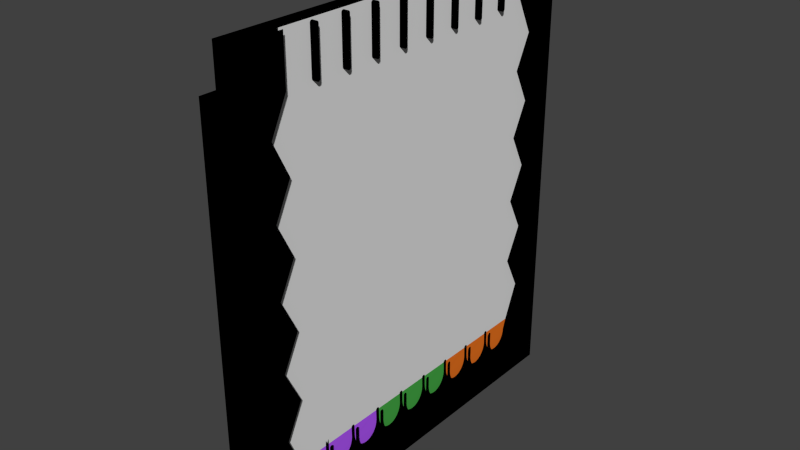 # Source: PlinkoSansPegsandBottom.blend  (saved by Blender 2.73.0; exported with 4.5.12 LTS)
import bpy
from mathutils import Matrix  # noqa: F401  (used for matrix-valued properties, if any)

bpy.ops.wm.read_factory_settings(use_empty=True)
scene = bpy.context.scene
scene.name = 'Scene'

# ---- collections
col_collection_1 = bpy.data.collections.new('Collection 1'); scene.collection.children.link(col_collection_1)

# ---- materials (node trees are filled in below, after node groups)
mat_black = bpy.data.materials.new('Black')
mat_black.alpha_threshold = 0.0
mat_black.use_transparent_shadow = False
mat_black.diffuse_color = (0.0, 0.0, 0.0, 1.0)
mat_black.roughness = 0.5
mat_purple = bpy.data.materials.new('Purple')
mat_purple.alpha_threshold = 0.0
mat_purple.use_transparent_shadow = False
mat_purple.diffuse_color = (0.4605, 0.1002, 1.0, 1.0)
mat_purple.roughness = 0.5
mat_orange = bpy.data.materials.new('Orange')
mat_orange.alpha_threshold = 0.0
mat_orange.use_transparent_shadow = False
mat_orange.diffuse_color = (0.855, 0.1812, 0.016, 1.0)
mat_orange.roughness = 0.5
mat_green_001 = bpy.data.materials.new('Green.001')
mat_green_001.alpha_threshold = 0.0
mat_green_001.use_transparent_shadow = False
mat_green_001.diffuse_color = (0.06301, 0.4072, 0.0648, 1.0)
mat_green_001.roughness = 0.5

# ---- material node trees

# ---- world
world_world = bpy.data.worlds.new('World'); scene.world = world_world
world_world.color = (0.05088, 0.05088, 0.05088)
world_world.use_sun_shadow = False
world_world.sun_shadow_jitter_overblur = 0.0
world_world.cycles.sampling_method = 'MANUAL'
world_world.cycles.sample_map_resolution = 256

# ---- meshes
me_cube_003 = bpy.data.meshes.new('Cube.003')
me_cube_003.from_pydata([(-2.29, -1.779, -46.75), (-0.2895, -1.779, -46.75), (-0.2895, -1.779, -50.42), (-2.29, -1.779, -50.42), (-2.29, -1.779, -50.42), (-2.29, -1.779, -43.08), (-0.2895, -1.779, -43.08), (0.3105, -1.779, -46.75), (0.3105, -1.779, -50.42), (-2.29, -3.779, -50.42), (-0.2895, -3.779, -50.42), (-2.29, -1.779, -46.75), (-2.29, -3.779, -50.42), (-2.29, -1.779, -39.42), (-0.2895, -1.779, -39.42), (0.3105, -1.779, -43.08), (0.3105, -3.779, -50.42), (0.3105, -3.779, -46.75), (-2.29, -5.779, -50.42), (-0.2895, -5.779, -50.42), (-2.29, -1.779, -50.42), (-2.29, -3.779, -50.42), (-2.29, -1.779, -43.08), (-2.29, -1.779, -35.75), (-0.2895, -1.779, -35.75), (0.3105, -1.779, -39.42), (0.3105, -3.465, -43.08), (0.3105, -5.779, -50.42), (0.3105, -5.779, -46.75), (-2.29, -7.779, -50.42), (-0.2895, -7.779, -50.42), (-2.29, -5.779, -50.42), (-2.29, -1.779, -46.75), (-2.29, -5.779, -50.42), (-2.29, -1.779, -39.42), (-2.29, -1.779, -32.08), (-0.2895, -1.779, -32.08), (0.3105, -1.779, -35.75), (-0.2895, -3.779, -35.75), (0.3105, -3.779, -35.75), (-0.2895, -3.465, -43.08), (0.3105, -4.013, -44.44), (0.3105, -4.047, -44.79), (0.3105, -4.148, -45.13), (0.3105, -4.311, -45.44), (0.3105, -4.53, -45.71), (0.3105, -4.798, -45.93), (0.3105, -5.103, -46.1), (0.3105, -5.435, -46.2), (0.3105, -5.779, -46.24), (0.3105, -7.779, -50.42), (0.3105, -7.779, -46.75), (-2.29, -9.779, -50.42), (-0.2895, -9.779, -50.42), (-2.29, -7.779, -50.42), (-4.549, -1.779, -50.42), (-4.549, -1.779, -46.75), (-4.549, -3.779, -50.42), (-4.549, -5.779, -50.42), (-2.29, -1.779, -43.08), (-2.29, -1.779, -35.75), (-2.29, -1.779, -28.42), (-0.2895, -1.779, -28.42), (0.3105, -1.779, -32.08), (-0.2895, -3.779, -39.42), (-0.2895, -5.779, -43.3), (0.3105, -7.546, -43.3), (0.3105, -7.779, -43.3), (0.3105, -6.124, -46.2), (0.3105, -6.455, -46.1), (0.3105, -6.761, -45.93), (0.3105, -7.028, -45.71), (0.3105, -7.248, -45.44), (0.3105, -7.411, -45.13), (0.3105, -7.512, -44.79), (0.3105, -7.546, -44.44), (0.3105, -9.779, -50.42), (0.3105, -9.779, -46.75), (-2.29, -11.78, -50.42), (-0.2895, -11.78, -50.42), (-2.29, -9.779, -50.42), (-2.29, -7.779, -50.42), (-4.549, -1.779, -43.08), (-4.549, -3.779, -46.75), (-4.549, -7.779, -50.42), (-4.549, -5.779, -46.75), (-2.29, -1.779, -39.42), (-2.29, -1.779, -32.08), (-2.29, -1.779, -24.75), (-0.2895, -1.779, -24.75), (0.3105, -1.779, -28.42), (-0.2895, -3.779, -28.42), (0.3105, -3.779, -28.42), (-0.2895, -3.779, -32.08), (-0.2895, -5.779, -35.75), (-0.2895, -5.779, -39.42), (-0.2895, -7.546, -43.3), (0.3105, -8.013, -43.3), (0.3105, -8.013, -44.44), (0.3105, -8.047, -44.79), (0.3105, -8.148, -45.13), (0.3105, -8.311, -45.44), (0.3105, -8.53, -45.71), (0.3105, -8.798, -45.93), (0.3105, -9.103, -46.1), (0.3105, -9.435, -46.2), (0.3105, -9.779, -46.24), (0.3105, -11.78, -50.42), (0.3105, -11.78, -46.75), (-2.29, -13.78, -50.42), (-0.2895, -13.78, -50.42), (-2.29, -11.78, -50.42), (-2.29, -9.779, -50.42), (-4.549, -1.779, -39.42), (-4.549, -3.779, -43.08), (-4.549, -9.779, -50.42), (-4.549, -7.779, -46.75), (-4.549, -5.779, -43.08), (-2.29, -1.779, -35.75), (-2.29, -1.779, -28.42), (-2.29, -1.779, -21.08), (-0.2895, -1.779, -21.08), (0.3105, -1.779, -24.75), (-0.2895, -5.779, -32.08), (-0.2895, -7.779, -35.75), (-0.2895, -7.779, -39.42), (-0.2895, -9.779, -43.08), (-0.2895, -8.013, -43.3), (0.3105, -11.55, -43.3), (0.3105, -11.78, -43.3), (0.3105, -10.12, -46.2), (0.3105, -10.46, -46.1), (0.3105, -10.76, -45.93), (0.3105, -11.03, -45.71), (0.3105, -11.25, -45.44), (0.3105, -11.41, -45.13), (0.3105, -11.51, -44.79), (0.3105, -11.55, -44.44), (0.3105, -13.78, -50.42), (0.3105, -13.78, -46.75), (-2.29, -15.78, -50.42), (-0.2895, -15.78, -50.42), (-2.29, -13.78, -50.42), (-2.29, -11.78, -50.42), (-4.549, -1.779, -35.75), (-4.549, -3.779, -39.42), (-4.549, -11.78, -50.42), (-4.549, -9.779, -46.75), (-4.549, -7.779, -43.08), (-4.549, -5.779, -39.42), (-2.29, -1.779, -32.08), (-2.29, -1.779, -24.75), (-2.29, -1.779, -17.42), (-0.2895, -1.779, -17.42), (0.3105, -1.779, -21.08), (-0.2895, -3.779, -21.08), (0.3105, -3.779, -21.08), (-0.2895, -3.779, -24.75), (-0.2895, -5.779, -28.42), (-0.2895, -7.779, -32.08), (-0.2895, -9.779, -35.75), (-0.2895, -9.779, -39.42), (-0.2895, -11.55, -43.3), (0.3105, -12.01, -43.3), (0.3105, -12.01, -44.44), (0.3105, -12.05, -44.79), (0.3105, -12.15, -45.13), (0.3105, -12.31, -45.44), (0.3105, -12.53, -45.71), (0.3105, -12.8, -45.93), (0.3105, -13.1, -46.1), (0.3105, -13.43, -46.2), (0.3105, -13.78, -46.24), (0.3105, -15.78, -50.42), (0.3105, -15.78, -46.75), (-2.29, -17.78, -50.42), (-0.2895, -17.78, -50.42), (-2.29, -15.78, -50.42), (-2.29, -13.78, -50.42), (-4.549, -1.779, -32.08), (-4.549, -3.779, -35.75), (-4.549, -13.78, -50.42), (-4.549, -11.78, -46.75), (-4.549, -9.779, -43.08), (-4.549, -7.779, -39.42), (-4.549, -5.779, -35.75), (-2.29, -1.779, -28.42), (-2.29, -1.779, -21.08), (-2.29, -1.779, -13.75), (-0.2895, -1.779, -13.75), (0.3105, -1.779, -17.42), (-0.2895, -5.779, -24.75), (-0.2895, -7.779, -28.42), (-0.2895, -9.779, -32.08), (-0.2895, -11.78, -35.75), (-0.2895, -11.78, -39.42), (-0.2895, -13.78, -43.08), (-0.2895, -12.01, -43.3), (0.3105, -15.55, -43.3), (0.3105, -15.78, -43.3), (0.3105, -14.12, -46.2), (0.3105, -14.46, -46.1), (0.3105, -14.76, -45.93), (0.3105, -15.03, -45.71), (0.3105, -15.25, -45.44), (0.3105, -15.41, -45.13), (0.3105, -15.51, -44.79), (0.3105, -15.55, -44.44), (0.3105, -17.78, -50.42), (0.3105, -17.78, -46.75), (-2.29, -19.78, -50.42), (-0.2895, -19.78, -50.42), (-2.29, -17.78, -50.42), (-2.29, -15.78, -50.42), (-4.549, -1.779, -28.42), (-4.549, -3.779, -32.08), (-4.549, -15.78, -50.42), (-4.549, -13.78, -46.75), (-4.549, -11.78, -43.08), (-4.549, -9.779, -39.42), (-4.549, -7.779, -35.75), (-4.549, -5.779, -32.08), (-2.29, -1.779, -24.75), (-2.29, -1.779, -17.42), (-2.29, -1.779, -10.08), (-0.2895, -1.779, -10.08), (0.3105, -1.779, -13.75), (-0.2895, -3.779, -13.75), (0.3105, -3.779, -13.75), (-0.2895, -3.779, -17.42), (-0.2895, -5.779, -21.08), (-0.2895, -7.779, -24.75), (-0.2895, -9.779, -28.42), (-0.2895, -11.78, -32.08), (-0.2895, -13.78, -35.75), (-0.2895, -13.78, -39.42), (-0.2895, -15.55, -43.3), (0.3105, -16.01, -43.3), (0.3105, -16.01, -44.44), (0.3105, -16.05, -44.79), (0.3105, -16.15, -45.13), (0.3105, -16.31, -45.44), (0.3105, -16.53, -45.71), (0.3105, -16.8, -45.93), (0.3105, -17.1, -46.1), (0.3105, -17.43, -46.2), (0.3105, -17.78, -46.24), (0.3105, -19.78, -50.42), (0.3105, -19.78, -46.75), (-2.29, -21.78, -50.42), (-0.2895, -21.78, -50.42), (-2.29, -19.78, -50.42), (-2.29, -17.78, -50.42), (-4.549, -1.779, -24.75), (-4.549, -3.779, -28.42), (-4.549, -17.78, -50.42), (-4.549, -15.78, -46.75), (-4.549, -13.78, -43.08), (-4.549, -11.78, -39.42), (-4.549, -9.779, -35.75), (-4.549, -7.779, -32.08), (-4.549, -5.779, -28.42), (-2.29, -1.779, -21.08), (-2.29, -1.779, -13.75), (-2.29, -1.779, -6.416), (-0.2895, -1.779, -6.416), (0.3105, -1.779, -10.08), (-0.2895, -5.779, -17.42), (-0.2895, -7.779, -21.08), (-0.2895, -9.779, -24.75), (-0.2895, -11.78, -28.42), (-0.2895, -13.78, -32.08), (-0.2895, -15.78, -35.75), (-0.2895, -15.78, -39.42), (-0.2895, -17.78, -43.08), (-0.2895, -16.01, -43.3), (0.3105, -19.55, -43.3), (0.3105, -19.78, -43.3), (0.3105, -17.78, -46.24), (0.3105, -18.12, -46.2), (0.3105, -18.46, -46.1), (0.3105, -18.76, -45.93), (0.3105, -19.03, -45.71), (0.3105, -19.25, -45.44), (0.3105, -19.41, -45.13), (0.3105, -19.51, -44.79), (0.3105, -19.55, -44.44), (0.3105, -21.78, -50.42), (0.3105, -21.78, -46.75), (-2.29, -23.78, -50.42), (-0.2895, -23.78, -50.42), (-2.29, -21.78, -50.42), (-2.29, -19.78, -50.42), (-4.549, -1.779, -21.08), (-4.549, -3.779, -24.75), (-4.549, -19.78, -50.42), (-4.549, -17.78, -46.75), (-4.549, -15.78, -43.08), (-4.549, -13.78, -39.42), (-4.549, -11.78, -35.75), (-4.549, -9.779, -32.08), (-4.549, -7.779, -28.42), (-4.549, -5.779, -24.75), (-2.29, -1.779, -17.42), (-2.29, -1.779, -10.08), (-2.29, -1.779, -1.403), (-0.2895, -1.779, -1.403), (0.3105, -1.779, -6.416), (-0.2895, -3.779, -6.416), (0.3105, -3.779, -6.416), (-0.2895, -3.779, -10.08), (-0.2895, -5.779, -13.75), (-0.2895, -7.779, -17.42), (-0.2895, -9.779, -21.08), (-0.2895, -11.78, -24.75), (-0.2895, -13.78, -28.42), (-0.2895, -15.78, -32.08), (-0.2895, -17.78, -35.75), (-0.2895, -17.78, -39.42), (-0.2895, -19.55, -43.3), (0.3105, -20.01, -43.3), (0.3105, -20.01, -44.44), (0.3105, -20.05, -44.79), (0.3105, -20.15, -45.13), (0.3105, -20.31, -45.44), (0.3105, -20.53, -45.71), (0.3105, -20.8, -45.93), (0.3105, -21.1, -46.1), (0.3105, -21.43, -46.2), (0.3105, -21.78, -46.24), (0.3105, -23.78, -50.42), (0.3105, -23.78, -46.75), (-2.29, -25.78, -50.42), (-0.2895, -25.78, -50.42), (-2.29, -23.78, -50.42), (-2.29, -21.78, -50.42), (-4.549, -1.779, -17.42), (-4.549, -3.779, -21.08), (-4.549, -21.78, -50.42), (-4.549, -19.78, -46.75), (-4.549, -17.78, -43.08), (-4.549, -15.78, -39.42), (-4.549, -13.78, -35.75), (-4.549, -11.78, -32.08), (-4.549, -9.779, -28.42), (-4.549, -7.779, -24.75), (-4.549, -5.779, -21.08), (-2.29, -1.779, -13.75), (-2.29, -1.779, -6.416), (0.3105, -1.779, -1.403), (-2.29, -3.779, -6.416), (-2.29, -3.779, -1.403), (-0.2895, -3.779, -1.403), (0.3105, -3.779, -1.403), (-0.2895, -5.779, -10.08), (-0.2895, -7.779, -13.75), (-0.2895, -9.779, -17.42), (-0.2895, -11.78, -21.08), (-0.2895, -13.78, -24.75), (-0.2895, -15.78, -28.42), (-0.2895, -17.78, -32.08), (-0.2895, -19.78, -35.75), (-0.2895, -19.78, -39.42), (-0.2895, -21.78, -43.08), (-0.2895, -20.01, -43.3), (0.3105, -23.55, -43.3), (0.3105, -23.78, -43.3), (0.3105, -21.78, -46.24), (0.3105, -22.12, -46.2), (0.3105, -22.46, -46.1), (0.3105, -22.76, -45.93), (0.3105, -23.03, -45.71), (0.3105, -23.25, -45.44), (0.3105, -23.41, -45.13), (0.3105, -23.51, -44.79), (0.3105, -23.55, -44.44), (0.3105, -25.78, -50.42), (0.3105, -25.78, -46.75), (-2.29, -27.78, -50.42), (-0.2895, -27.78, -50.42), (-2.29, -25.78, -50.42), (-2.29, -23.78, -50.42), (-4.549, -1.779, -13.75), (-4.549, -3.779, -17.42), (-4.549, -23.78, -50.42), (-4.549, -21.78, -46.75), (-4.549, -19.78, -43.08), (-4.549, -17.78, -39.42), (-4.549, -15.78, -35.75), (-4.549, -13.78, -32.08), (-4.549, -11.78, -28.42), (-4.549, -9.779, -24.75), (-4.549, -7.779, -21.08), (-4.549, -5.779, -17.42), (-2.29, -1.779, -10.08), (-2.29, -5.779, -6.416), (-2.29, -5.779, -1.403), (-0.2895, -5.779, -1.403), (-0.2895, -5.779, -6.416), (-0.2895, -7.779, -10.08), (-0.2895, -9.779, -13.75), (-0.2895, -11.78, -17.42), (-0.2895, -13.78, -21.08), (-0.2895, -15.78, -24.75), (-0.2895, -17.78, -28.42), (-0.2895, -19.78, -32.08), (-0.2895, -21.78, -35.75), (-0.2895, -21.78, -39.42), (-0.2895, -23.55, -43.3), (0.3105, -24.01, -43.3), (0.3105, -24.01, -44.44), (0.3105, -24.05, -44.79), (0.3105, -24.15, -45.13), (0.3105, -24.31, -45.44), (0.3105, -24.53, -45.71), (0.3105, -24.8, -45.93), (0.3105, -25.1, -46.1), (0.3105, -25.43, -46.2), (0.3105, -25.78, -46.24), (0.3105, -27.78, -50.42), (0.3105, -27.78, -46.75), (-2.29, -29.78, -50.42), (-0.2895, -29.78, -50.42), (-2.29, -27.78, -50.42), (-2.29, -25.78, -50.42), (-4.549, -1.779, -10.08), (-4.549, -3.779, -13.75), (-4.549, -25.78, -50.42), (-4.549, -23.78, -46.75), (-4.549, -21.78, -43.08), (-4.549, -19.78, -39.42), (-4.549, -17.78, -35.75), (-4.549, -15.78, -32.08), (-4.549, -13.78, -28.42), (-4.549, -11.78, -24.75), (-4.549, -9.779, -21.08), (-4.549, -7.779, -17.42), (-4.549, -5.779, -13.75), (-2.29, -3.779, -6.416), (-2.29, -1.779, -6.416), (-2.29, -7.779, -6.416), (-2.29, -7.779, -1.403), (-0.2895, -7.779, -1.403), (-0.2895, -7.779, -6.416), (-0.2895, -9.779, -10.08), (-0.2895, -11.78, -13.75), (-0.2895, -13.78, -17.42), (-0.2895, -15.78, -21.08), (-0.2895, -17.78, -24.75), (-0.2895, -19.78, -28.42), (-0.2895, -21.78, -32.08), (-0.2895, -23.78, -35.75), (-0.2895, -23.78, -39.42), (-0.2895, -25.78, -43.08), (-0.2895, -24.01, -43.3), (0.3105, -27.55, -43.3), (0.3105, -27.78, -43.3), (0.3105, -25.78, -46.24), (0.3105, -26.12, -46.2), (0.3105, -26.46, -46.1), (0.3105, -26.76, -45.93), (0.3105, -27.03, -45.71), (0.3105, -27.25, -45.44), (0.3105, -27.41, -45.13), (0.3105, -27.51, -44.79), (0.3105, -27.55, -44.44), (0.3105, -29.78, -50.42), (0.3105, -29.78, -46.75), (-2.29, -31.78, -50.42), (-0.2895, -31.78, -50.42), (-2.29, -29.78, -50.42), (-2.29, -27.78, -50.42), (-4.549, -1.779, -6.416), (-4.549, -3.779, -10.08), (-4.549, -27.78, -50.42), (-4.549, -25.78, -46.75), (-4.549, -23.78, -43.08), (-4.549, -21.78, -39.42), (-4.549, -19.78, -35.75), (-4.549, -17.78, -32.08), (-4.549, -15.78, -28.42), (-4.549, -13.78, -24.75), (-4.549, -11.78, -21.08), (-4.549, -9.779, -17.42), (-4.549, -7.779, -13.75), (-4.549, -5.779, -10.08), (-2.29, -5.779, -6.416), (-2.29, -9.779, -6.416), (-2.29, -9.779, -1.403), (-0.2895, -9.779, -1.403), (-0.2895, -9.779, -6.416), (-0.2895, -11.78, -10.08), (-0.2895, -13.78, -13.75), (-0.2895, -15.78, -17.42), (-0.2895, -17.78, -21.08), (-0.2895, -19.78, -24.75), (-0.2895, -21.78, -28.42), (-0.2895, -23.78, -32.08), (-0.2895, -25.78, -35.75), (-0.2895, -25.78, -39.42), (-0.2895, -27.55, -43.3), (0.3105, -28.01, -43.3), (0.3105, -28.01, -44.44), (0.3105, -28.05, -44.79), (0.3105, -28.15, -45.13), (0.3105, -28.31, -45.44), (0.3105, -28.53, -45.71), (0.3105, -28.8, -45.93), (0.3105, -29.1, -46.1), (0.3105, -29.43, -46.2), (0.3105, -29.78, -46.24), (0.3105, -31.78, -50.42), (0.3105, -31.78, -46.75), (-2.29, -33.78, -50.42), (-0.2895, -33.78, -50.42), (-2.29, -31.78, -50.42), (-2.29, -29.78, -50.42), (-2.29, -3.779, -6.416), (-4.549, -3.779, -6.416), (-4.549, -29.78, -50.42), (-4.549, -27.78, -46.75), (-4.549, -25.78, -43.08), (-4.549, -23.78, -39.42), (-4.549, -21.78, -35.75), (-4.549, -19.78, -32.08), (-4.549, -17.78, -28.42), (-4.549, -15.78, -24.75), (-4.549, -13.78, -21.08), (-4.549, -11.78, -17.42), (-4.549, -9.779, -13.75), (-4.549, -7.779, -10.08), (-4.549, -5.779, -6.416), (-2.29, -7.779, -6.416), (-2.29, -11.78, -6.416), (-2.29, -11.78, -1.403), (-0.2895, -11.78, -1.403), (-0.2895, -11.78, -6.416), (-0.2895, -13.78, -10.08), (-0.2895, -15.78, -13.75), (-0.2895, -17.78, -17.42), (-0.2895, -19.78, -21.08), (-0.2895, -21.78, -24.75), (-0.2895, -23.78, -28.42), (-0.2895, -25.78, -32.08), (-0.2895, -27.78, -35.75), (-0.2895, -27.78, -39.42), (-0.2895, -29.78, -43.08), (-0.2895, -28.01, -43.3), (0.3105, -31.55, -43.3), (0.3105, -31.78, -43.3), (0.3105, -29.78, -46.24), (0.3105, -30.12, -46.2), (0.3105, -30.46, -46.1), (0.3105, -30.76, -45.93), (0.3105, -31.03, -45.71), (0.3105, -31.25, -45.44), (0.3105, -31.41, -45.13), (0.3105, -31.51, -44.79), (0.3105, -31.55, -44.44), (0.3105, -33.78, -50.42), (0.3105, -33.78, -46.75), (-2.29, -35.78, -50.42), (-0.2895, -35.78, -50.42), (-2.29, -33.78, -50.42), (-2.29, -31.78, -50.42), (-2.29, -5.779, -6.416), (-4.549, -31.78, -50.42), (-4.549, -29.78, -46.75), (-4.549, -27.78, -43.08), (-4.549, -25.78, -39.42), (-4.549, -23.78, -35.75), (-4.549, -21.78, -32.08), (-4.549, -19.78, -28.42), (-4.549, -17.78, -24.75), (-4.549, -15.78, -21.08), (-4.549, -13.78, -17.42), (-4.549, -11.78, -13.75), (-4.549, -9.779, -10.08), (-4.549, -7.779, -6.416), (-2.29, -9.779, -6.416), (-2.29, -13.78, -6.416), (-2.29, -13.78, -1.403), (-0.2895, -13.78, -1.403), (-0.2895, -13.78, -6.416), (-0.2895, -15.78, -10.08), (-0.2895, -17.78, -13.75), (-0.2895, -19.78, -17.42), (-0.2895, -21.78, -21.08), (-0.2895, -23.78, -24.75), (-0.2895, -25.78, -28.42), (-0.2895, -27.78, -32.08), (-0.2895, -29.78, -35.75), (-0.2895, -29.78, -39.42), (-0.2895, -31.55, -43.3), (0.3105, -32.01, -43.3), (0.3105, -32.01, -44.44), (0.3105, -32.05, -44.79), (0.3105, -32.15, -45.13), (0.3105, -32.31, -45.44), (0.3105, -32.53, -45.71), (0.3105, -32.8, -45.93), (0.3105, -33.1, -46.1), (0.3105, -33.43, -46.2), (0.3105, -33.78, -46.24), (0.3105, -35.78, -50.42), (0.3105, -35.78, -46.75), (-2.29, -37.78, -50.42), (-0.2895, -37.78, -50.42), (-2.29, -35.78, -50.42), (-2.29, -33.78, -50.42), (-2.29, -7.779, -6.416), (-4.549, -33.78, -50.42), (-4.549, -31.78, -46.75), (-4.549, -29.78, -43.08), (-4.549, -27.78, -39.42), (-4.549, -25.78, -35.75), (-4.549, -23.78, -32.08), (-4.549, -21.78, -28.42), (-4.549, -19.78, -24.75), (-4.549, -17.78, -21.08), (-4.549, -15.78, -17.42), (-4.549, -13.78, -13.75), (-4.549, -11.78, -10.08), (-4.549, -9.779, -6.416), (-2.29, -11.78, -6.416), (-2.29, -15.78, -6.416), (-2.29, -15.78, -1.403), (-0.2895, -15.78, -1.403), (-0.2895, -15.78, -6.416), (-0.2895, -17.78, -10.08), (-0.2895, -19.78, -13.75), (-0.2895, -21.78, -17.42), (-0.2895, -23.78, -21.08), (-0.2895, -25.78, -24.75), (-0.2895, -27.78, -28.42), (-0.2895, -29.78, -32.08), (-0.2895, -31.78, -35.75), (-0.2895, -31.78, -39.42), (-0.2895, -33.78, -43.08), (-0.2895, -32.01, -43.3), (0.3105, -35.55, -43.3), (0.3105, -35.78, -43.3), (0.3105, -33.78, -46.24), (0.3105, -34.12, -46.2), (0.3105, -34.46, -46.1), (0.3105, -34.76, -45.93), (0.3105, -35.03, -45.71), (0.3105, -35.25, -45.44), (0.3105, -35.41, -45.13), (0.3105, -35.51, -44.79), (0.3105, -35.55, -44.44), (0.3105, -37.78, -50.42), (0.3105, -37.78, -46.75), (-2.29, -39.78, -50.42), (-0.2895, -39.78, -50.42), (-2.29, -37.78, -50.42), (-2.29, -35.78, -50.42), (-2.29, -9.779, -6.416), (-4.549, -35.78, -50.42), (-4.549, -33.78, -46.75), (-4.549, -31.78, -43.08), (-4.549, -29.78, -39.42), (-4.549, -27.78, -35.75), (-4.549, -25.78, -32.08), (-4.549, -23.78, -28.42), (-4.549, -21.78, -24.75), (-4.549, -19.78, -21.08), (-4.549, -17.78, -17.42), (-4.549, -15.78, -13.75), (-4.549, -13.78, -10.08), (-4.549, -11.78, -6.416), (-2.29, -13.78, -6.416), (-2.29, -17.78, -6.416), (-2.29, -17.78, -1.403), (-0.2895, -17.78, -1.403), (-0.2895, -17.78, -6.416), (-0.2895, -19.78, -10.08), (-0.2895, -21.78, -13.75), (-0.2895, -23.78, -17.42), (-0.2895, -25.78, -21.08), (-0.2895, -27.78, -24.75), (-0.2895, -29.78, -28.42), (-0.2895, -31.78, -32.08), (-0.2895, -33.78, -35.75), (-0.2895, -33.78, -39.42), (-0.2895, -35.55, -43.3), (0.3105, -36.01, -43.3), (0.3105, -36.01, -44.44), (0.3105, -36.05, -44.79), (0.3105, -36.15, -45.13), (0.3105, -36.31, -45.44), (0.3105, -36.53, -45.71), (0.3105, -36.8, -45.93), (0.3105, -37.1, -46.1), (0.3105, -37.43, -46.2), (0.3105, -37.78, -46.24), (0.3105, -39.78, -50.42), (0.3105, -39.78, -46.75), (-2.29, -41.78, -50.42), (-0.2895, -41.78, -50.42), (-2.29, -39.78, -50.42), (-2.29, -37.78, -50.42), (-2.29, -11.78, -6.416), (-4.549, -37.78, -50.42), (-4.549, -35.78, -46.75), (-4.549, -33.78, -43.08), (-4.549, -31.78, -39.42), (-4.549, -29.78, -35.75), (-4.549, -27.78, -32.08), (-4.549, -25.78, -28.42), (-4.549, -23.78, -24.75), (-4.549, -21.78, -21.08), (-4.549, -19.78, -17.42), (-4.549, -17.78, -13.75), (-4.549, -15.78, -10.08), (-4.549, -13.78, -6.416), (-2.29, -15.78, -6.416), (-2.29, -19.78, -6.416), (-2.29, -19.78, -1.403), (-0.2895, -19.78, -1.403), (-0.2895, -19.78, -6.416), (-0.2895, -21.78, -10.08), (-0.2895, -23.78, -13.75), (-0.2895, -25.78, -17.42), (-0.2895, -27.78, -21.08), (-0.2895, -29.78, -24.75), (-0.2895, -31.78, -28.42), (-0.2895, -33.78, -32.08), (-0.2895, -35.78, -35.75), (-0.2895, -35.78, -39.42), (-0.2895, -37.78, -43.3), (-0.2895, -36.01, -43.3), (0.3105, -40.09, -43.08), (0.3105, -38.12, -46.2), (0.3105, -38.46, -46.1), (0.3105, -38.76, -45.93), (0.3105, -39.03, -45.71), (0.3105, -39.25, -45.44), (0.3105, -39.41, -45.13), (0.3105, -39.51, -44.79), (0.3105, -39.55, -44.44), (0.3105, -41.78, -50.42), (0.3105, -41.78, -46.75), (-2.29, -41.78, -46.75), (-2.29, -41.78, -50.42), (-2.29, -39.78, -50.42), (-2.29, -13.78, -6.416), (-4.549, -39.78, -50.42), (-4.549, -37.78, -46.75), (-4.549, -35.78, -43.08), (-4.549, -33.78, -39.42), (-4.549, -31.78, -35.75), (-4.549, -29.78, -32.08), (-4.549, -27.78, -28.42), (-4.549, -25.78, -24.75), (-4.549, -23.78, -21.08), (-4.549, -21.78, -17.42), (-4.549, -19.78, -13.75), (-4.549, -17.78, -10.08), (-4.549, -15.78, -6.416), (-2.29, -17.78, -6.416), (-2.29, -21.78, -6.416), (-2.29, -21.78, -1.403), (-0.2895, -21.78, -1.403), (-0.2895, -21.78, -6.416), (-0.2895, -23.78, -10.08), (-0.2895, -25.78, -13.75), (-0.2895, -27.78, -17.42), (-0.2895, -29.78, -21.08), (-0.2895, -31.78, -24.75), (-0.2895, -33.78, -28.42), (-0.2895, -35.78, -32.08), (-0.2895, -37.78, -35.75), (-0.2895, -37.78, -39.42), (-0.2895, -40.09, -43.08), (0.3105, -41.78, -43.08), (-2.29, -41.78, -43.08), (-2.29, -41.78, -46.75), (-2.29, -41.78, -50.42), (-2.29, -15.78, -6.416), (-4.549, -41.78, -50.42), (-4.549, -39.78, -46.75), (-4.549, -37.78, -43.08), (-4.549, -35.78, -39.42), (-4.549, -33.78, -35.75), (-4.549, -31.78, -32.08), (-4.549, -29.78, -28.42), (-4.549, -27.78, -24.75), (-4.549, -25.78, -21.08), (-4.549, -23.78, -17.42), (-4.549, -21.78, -13.75), (-4.549, -19.78, -10.08), (-4.549, -17.78, -6.416), (-2.29, -19.78, -6.416), (-2.29, -23.78, -6.416), (-2.29, -23.78, -1.403), (-0.2895, -23.78, -1.403), (-0.2895, -23.78, -6.416), (-0.2895, -25.78, -10.08), (-0.2895, -27.78, -13.75), (-0.2895, -29.78, -17.42), (-0.2895, -31.78, -21.08), (-0.2895, -33.78, -24.75), (-0.2895, -35.78, -28.42), (-0.2895, -37.78, -32.08), (-0.2895, -39.78, -35.75), (-0.2895, -39.78, -39.42), (-0.2895, -41.78, -39.42), (0.3105, -41.78, -39.42), (-2.29, -41.78, -39.42), (-2.29, -41.78, -43.08), (-2.29, -41.78, -46.75), (-2.29, -17.78, -6.416), (-4.549, -41.78, -46.75), (-4.549, -39.78, -43.08), (-4.549, -37.78, -39.42), (-4.549, -35.78, -35.75), (-4.549, -33.78, -32.08), (-4.549, -31.78, -28.42), (-4.549, -29.78, -24.75), (-4.549, -27.78, -21.08), (-4.549, -25.78, -17.42), (-4.549, -23.78, -13.75), (-4.549, -21.78, -10.08), (-4.549, -19.78, -6.416), (-2.29, -21.78, -6.416), (-2.29, -25.78, -6.416), (-2.29, -25.78, -1.403), (-0.2895, -25.78, -1.403), (-0.2895, -25.78, -6.416), (-0.2895, -27.78, -10.08), (-0.2895, -29.78, -13.75), (-0.2895, -31.78, -17.42), (-0.2895, -33.78, -21.08), (-0.2895, -35.78, -24.75), (-0.2895, -37.78, -28.42), (-0.2895, -39.78, -32.08), (0.3105, -41.78, -35.75), (0.3105, -39.78, -35.75), (-2.29, -41.78, -35.75), (-2.29, -41.78, -39.42), (-2.29, -41.78, -43.08), (-2.29, -19.78, -6.416), (-4.549, -41.78, -43.08), (-4.549, -39.78, -39.42), (-4.549, -37.78, -35.75), (-4.549, -35.78, -32.08), (-4.549, -33.78, -28.42), (-4.549, -31.78, -24.75), (-4.549, -29.78, -21.08), (-4.549, -27.78, -17.42), (-4.549, -25.78, -13.75), (-4.549, -23.78, -10.08), (-4.549, -21.78, -6.416), (-2.29, -23.78, -6.416), (-2.29, -27.78, -6.416), (-2.29, -27.78, -1.403), (-0.2895, -27.78, -1.403), (-0.2895, -27.78, -6.416), (-0.2895, -29.78, -10.08), (-0.2895, -31.78, -13.75), (-0.2895, -33.78, -17.42), (-0.2895, -35.78, -21.08), (-0.2895, -37.78, -24.75), (-0.2895, -39.78, -28.42), (-0.2895, -41.78, -32.08), (0.3105, -41.78, -32.08), (-2.29, -41.78, -32.08), (-2.29, -41.78, -35.75), (-2.29, -41.78, -39.42), (-2.29, -21.78, -6.416), (-4.549, -41.78, -39.42), (-4.549, -39.78, -35.75), (-4.549, -37.78, -32.08), (-4.549, -35.78, -28.42), (-4.549, -33.78, -24.75), (-4.549, -31.78, -21.08), (-4.549, -29.78, -17.42), (-4.549, -27.78, -13.75), (-4.549, -25.78, -10.08), (-4.549, -23.78, -6.416), (-2.29, -25.78, -6.416), (-2.29, -29.78, -6.416), (-2.29, -29.78, -1.403), (-0.2895, -29.78, -1.403), (-0.2895, -29.78, -6.416), (-0.2895, -31.78, -10.08), (-0.2895, -33.78, -13.75), (-0.2895, -35.78, -17.42), (-0.2895, -37.78, -21.08), (-0.2895, -39.78, -24.75), (0.3105, -39.78, -28.42), (0.3105, -41.78, -28.42), (-2.29, -41.78, -28.42), (-2.29, -41.78, -32.08), (-2.29, -41.78, -35.75), (-2.29, -23.78, -6.416), (-4.549, -41.78, -35.75), (-4.549, -39.78, -32.08), (-4.549, -37.78, -28.42), (-4.549, -35.78, -24.75), (-4.549, -33.78, -21.08), (-4.549, -31.78, -17.42), (-4.549, -29.78, -13.75), (-4.549, -27.78, -10.08), (-4.549, -25.78, -6.416), (-2.29, -27.78, -6.416), (-2.29, -31.78, -6.416), (-2.29, -31.78, -1.403), (-0.2895, -31.78, -1.403), (-0.2895, -31.78, -6.416), (-0.2895, -33.78, -10.08), (-0.2895, -35.78, -13.75), (-0.2895, -37.78, -17.42), (-0.2895, -39.78, -21.08), (-0.2895, -41.78, -24.75), (0.3105, -41.78, -24.75), (-2.29, -41.78, -24.75), (-2.29, -41.78, -28.42), (-2.29, -41.78, -32.08), (-2.29, -25.78, -6.416), (-4.549, -41.78, -32.08), (-4.549, -39.78, -28.42), (-4.549, -37.78, -24.75), (-4.549, -35.78, -21.08), (-4.549, -33.78, -17.42), (-4.549, -31.78, -13.75), (-4.549, -29.78, -10.08), (-4.549, -27.78, -6.416), (-2.29, -29.78, -6.416), (-2.29, -33.78, -6.416), (-2.29, -33.78, -1.403), (-0.2895, -33.78, -1.403), (-0.2895, -33.78, -6.416), (-0.2895, -35.78, -10.08), (-0.2895, -37.78, -13.75), (-0.2895, -39.78, -17.42), (0.3105, -41.78, -21.08), (0.3105, -39.78, -21.08), (-2.29, -41.78, -21.08), (-2.29, -41.78, -24.75), (-2.29, -41.78, -28.42), (-2.29, -27.78, -6.416), (-4.549, -41.78, -28.42), (-4.549, -39.78, -24.75), (-4.549, -37.78, -21.08), (-4.549, -35.78, -17.42), (-4.549, -33.78, -13.75), (-4.549, -31.78, -10.08), (-4.549, -29.78, -6.416), (-2.29, -31.78, -6.416), (-2.29, -35.78, -6.416), (-2.29, -35.78, -1.403), (-0.2895, -35.78, -1.403), (-0.2895, -35.78, -6.416), (-0.2895, -37.78, -10.08), (-0.2895, -39.78, -13.75), (-0.2895, -41.78, -17.42), (0.3105, -41.78, -17.42), (-2.29, -41.78, -17.42), (-2.29, -41.78, -21.08), (-2.29, -41.78, -24.75), (-2.29, -29.78, -6.416), (-4.549, -41.78, -24.75), (-4.549, -39.78, -21.08), (-4.549, -37.78, -17.42), (-4.549, -35.78, -13.75), (-4.549, -33.78, -10.08), (-4.549, -31.78, -6.416), (-2.29, -33.78, -6.416), (-2.29, -37.78, -6.416), (-2.29, -37.78, -1.403), (-0.2895, -37.78, -1.403), (-0.2895, -37.78, -6.416), (-0.2895, -39.78, -10.08), (0.3105, -39.78, -13.75), (0.3105, -41.78, -13.75), (-2.29, -41.78, -13.75), (-2.29, -41.78, -17.42), (-2.29, -41.78, -21.08), (-2.29, -31.78, -6.416), (-4.549, -41.78, -21.08), (-4.549, -39.78, -17.42), (-4.549, -37.78, -13.75), (-4.549, -35.78, -10.08), (-4.549, -33.78, -6.416), (-2.29, -35.78, -6.416), (-2.29, -39.78, -6.416), (-2.29, -39.78, -1.403), (-0.2895, -39.78, -1.403), (-0.2895, -39.78, -6.416), (-0.2895, -41.78, -10.08), (0.3105, -41.78, -10.08), (-2.29, -41.78, -10.08), (-2.29, -41.78, -13.75), (-2.29, -41.78, -17.42), (-2.29, -33.78, -6.416), (-4.549, -41.78, -17.42), (-4.549, -39.78, -13.75), (-4.549, -37.78, -10.08), (-4.549, -35.78, -6.416), (-2.29, -37.78, -6.416), (-2.29, -41.78, -6.416), (-2.29, -41.78, -1.403), (-0.2895, -41.78, -1.403), (0.3105, -39.78, -6.416), (0.3105, -39.78, -1.403), (0.3105, -41.78, -6.416), (-2.29, -41.78, -10.08), (-2.29, -41.78, -13.75), (-2.29, -35.78, -6.416), (-4.549, -41.78, -13.75), (-4.549, -39.78, -10.08), (-4.549, -37.78, -6.416), (-2.29, -39.78, -6.416), (0.3105, -41.78, -1.403), (-2.29, -41.78, -6.416), (-2.29, -41.78, -10.08), (-2.29, -37.78, -6.416), (-4.549, -41.78, -10.08), (-4.549, -39.78, -6.416), (-2.29, -41.78, -6.416), (-2.29, -39.78, -6.416), (-4.549, -41.78, -6.416), (-0.2656, -7.531, -1.823), (0.2995, -7.531, -1.823), (0.2995, -7.536, -6.451), (-0.2656, -7.536, -6.451), (-0.2656, -7.55, -6.494), (-0.2656, -7.573, -6.534), (-0.2656, -7.604, -6.569), (-0.2656, -7.642, -6.597), (-0.2656, -7.685, -6.618), (-0.2656, -7.732, -6.631), (-0.2656, -7.781, -6.636), (-0.2656, -7.83, -6.631), (-0.2656, -7.877, -6.618), (-0.2656, -7.92, -6.597), (-0.2656, -7.958, -6.569), (-0.2656, -7.989, -6.534), (-0.2656, -8.012, -6.494), (-0.2656, -8.026, -6.451), (-0.2656, -8.031, -1.823), (-0.2656, -8.026, -1.778), (-0.2656, -8.012, -1.735), (-0.2656, -7.989, -1.696), (-0.2656, -7.958, -1.661), (-0.2656, -7.92, -1.633), (-0.2656, -7.877, -1.611), (-0.2656, -7.83, -1.598), (-0.2656, -7.781, -1.594), (-0.2656, -7.732, -1.598), (-0.2656, -7.685, -1.611), (-0.2656, -7.642, -1.633), (-0.2656, -7.604, -1.661), (-0.2656, -7.573, -1.696), (-0.2656, -7.55, -1.735), (-0.2656, -7.536, -1.778), (0.2995, -7.536, -1.778), (0.2995, -7.55, -1.735), (0.2995, -7.573, -1.696), (0.2995, -7.604, -1.661), (0.2995, -7.642, -1.633), (0.2995, -7.685, -1.611), (0.2995, -7.732, -1.598), (0.2995, -7.781, -1.594), (0.2995, -7.83, -1.598), (0.2995, -7.877, -1.611), (0.2995, -7.92, -1.633), (0.2995, -7.958, -1.661), (0.2995, -7.989, -1.696), (0.2995, -8.012, -1.735), (0.2995, -8.026, -1.778), (0.2995, -8.031, -1.823), (0.2995, -8.026, -6.451), (0.2995, -8.012, -6.494), (0.2995, -7.989, -6.534), (0.2995, -7.958, -6.569), (0.2995, -7.92, -6.597), (0.2995, -7.877, -6.618), (0.2995, -7.83, -6.631), (0.2995, -7.781, -6.636), (0.2995, -7.732, -6.631), (0.2995, -7.685, -6.618), (0.2995, -7.642, -6.597), (0.2995, -7.604, -6.569), (0.2995, -7.573, -6.534), (0.2995, -7.55, -6.494), (-0.2656, -27.53, -1.823), (0.2995, -27.53, -1.823), (0.2995, -27.54, -6.451), (-0.2656, -27.54, -6.451), (-0.2656, -27.55, -6.494), (-0.2656, -27.57, -6.534), (-0.2656, -27.6, -6.569), (-0.2656, -27.64, -6.597), (-0.2656, -27.69, -6.618), (-0.2656, -27.73, -6.631), (-0.2656, -27.78, -6.636), (-0.2656, -27.83, -6.631), (-0.2656, -27.88, -6.618), (-0.2656, -27.92, -6.597), (-0.2656, -27.96, -6.569), (-0.2656, -27.99, -6.534), (-0.2656, -28.01, -6.494), (-0.2656, -28.03, -6.451), (-0.2656, -28.03, -1.823), (-0.2656, -28.03, -1.778), (-0.2656, -28.01, -1.735), (-0.2656, -27.99, -1.696), (-0.2656, -27.96, -1.661), (-0.2656, -27.92, -1.633), (-0.2656, -27.88, -1.611), (-0.2656, -27.83, -1.598), (-0.2656, -27.78, -1.594), (-0.2656, -27.73, -1.598), (-0.2656, -27.69, -1.611), (-0.2656, -27.64, -1.633), (-0.2656, -27.6, -1.661), (-0.2656, -27.57, -1.696), (-0.2656, -27.55, -1.735), (-0.2656, -27.54, -1.778), (0.2995, -27.54, -1.778), (0.2995, -27.55, -1.735), (0.2995, -27.57, -1.696), (0.2995, -27.6, -1.661), (0.2995, -27.64, -1.633), (0.2995, -27.69, -1.611), (0.2995, -27.73, -1.598), (0.2995, -27.78, -1.594), (0.2995, -27.83, -1.598), (0.2995, -27.88, -1.611), (0.2995, -27.92, -1.633), (0.2995, -27.96, -1.661), (0.2995, -27.99, -1.696), (0.2995, -28.01, -1.735), (0.2995, -28.03, -1.778), (0.2995, -28.03, -1.823), (0.2995, -28.03, -6.451), (0.2995, -28.01, -6.494), (0.2995, -27.99, -6.534), (0.2995, -27.96, -6.569), (0.2995, -27.92, -6.597), (0.2995, -27.88, -6.618), (0.2995, -27.83, -6.631), (0.2995, -27.78, -6.636), (0.2995, -27.73, -6.631), (0.2995, -27.69, -6.618), (0.2995, -27.64, -6.597), (0.2995, -27.6, -6.569), (0.2995, -27.57, -6.534), (0.2995, -27.55, -6.494), (-0.2656, -31.53, -1.823), (0.2995, -31.53, -1.823), (0.2995, -31.54, -6.451), (-0.2656, -31.54, -6.451), (-0.2656, -31.55, -6.494), (-0.2656, -31.57, -6.534), (-0.2656, -31.6, -6.569), (-0.2656, -31.64, -6.597), (-0.2656, -31.69, -6.618), (-0.2656, -31.73, -6.631), (-0.2656, -31.78, -6.636), (-0.2656, -31.83, -6.631), (-0.2656, -31.88, -6.618), (-0.2656, -31.92, -6.597), (-0.2656, -31.96, -6.569), (-0.2656, -31.99, -6.534), (-0.2656, -32.01, -6.494), (-0.2656, -32.03, -6.451), (-0.2656, -32.03, -1.823), (-0.2656, -32.03, -1.778), (-0.2656, -32.01, -1.735), (-0.2656, -31.99, -1.696), (-0.2656, -31.96, -1.661), (-0.2656, -31.92, -1.633), (-0.2656, -31.88, -1.611), (-0.2656, -31.83, -1.598), (-0.2656, -31.78, -1.594), (-0.2656, -31.73, -1.598), (-0.2656, -31.69, -1.611), (-0.2656, -31.64, -1.633), (-0.2656, -31.6, -1.661), (-0.2656, -31.57, -1.696), (-0.2656, -31.55, -1.735), (-0.2656, -31.54, -1.778), (0.2995, -31.54, -1.778), (0.2995, -31.55, -1.735), (0.2995, -31.57, -1.696), (0.2995, -31.6, -1.661), (0.2995, -31.64, -1.633), (0.2995, -31.69, -1.611), (0.2995, -31.73, -1.598), (0.2995, -31.78, -1.594), (0.2995, -31.83, -1.598), (0.2995, -31.88, -1.611), (0.2995, -31.92, -1.633), (0.2995, -31.96, -1.661), (0.2995, -31.99, -1.696), (0.2995, -32.01, -1.735), (0.2995, -32.03, -1.778), (0.2995, -32.03, -1.823), (0.2995, -32.03, -6.451), (0.2995, -32.01, -6.494), (0.2995, -31.99, -6.534), (0.2995, -31.96, -6.569), (0.2995, -31.92, -6.597), (0.2995, -31.88, -6.618), (0.2995, -31.83, -6.631), (0.2995, -31.78, -6.636), (0.2995, -31.73, -6.631), (0.2995, -31.69, -6.618), (0.2995, -31.64, -6.597), (0.2995, -31.6, -6.569), (0.2995, -31.57, -6.534), (0.2995, -31.55, -6.494), (-0.2656, -35.53, -1.823), (0.2995, -35.53, -1.823), (0.2995, -35.54, -6.451), (-0.2656, -35.54, -6.451), (-0.2656, -35.55, -6.494), (-0.2656, -35.57, -6.534), (-0.2656, -35.6, -6.569), (-0.2656, -35.64, -6.597), (-0.2656, -35.69, -6.618), (-0.2656, -35.73, -6.631), (-0.2656, -35.78, -6.636), (-0.2656, -35.83, -6.631), (-0.2656, -35.88, -6.618), (-0.2656, -35.92, -6.597), (-0.2656, -35.96, -6.569), (-0.2656, -35.99, -6.534), (-0.2656, -36.01, -6.494), (-0.2656, -36.03, -6.451), (-0.2656, -36.03, -1.823), (-0.2656, -36.03, -1.778), (-0.2656, -36.01, -1.735), (-0.2656, -35.99, -1.696), (-0.2656, -35.96, -1.661), (-0.2656, -35.92, -1.633), (-0.2656, -35.88, -1.611), (-0.2656, -35.83, -1.598), (-0.2656, -35.78, -1.594), (-0.2656, -35.73, -1.598), (-0.2656, -35.69, -1.611), (-0.2656, -35.64, -1.633), (-0.2656, -35.6, -1.661), (-0.2656, -35.57, -1.696), (-0.2656, -35.55, -1.735), (-0.2656, -35.54, -1.778), (0.2995, -35.54, -1.778), (0.2995, -35.55, -1.735), (0.2995, -35.57, -1.696), (0.2995, -35.6, -1.661), (0.2995, -35.64, -1.633), (0.2995, -35.69, -1.611), (0.2995, -35.73, -1.598), (0.2995, -35.78, -1.594), (0.2995, -35.83, -1.598), (0.2995, -35.88, -1.611), (0.2995, -35.92, -1.633), (0.2995, -35.96, -1.661), (0.2995, -35.99, -1.696), (0.2995, -36.01, -1.735), (0.2995, -36.03, -1.778), (0.2995, -36.03, -1.823), (0.2995, -36.03, -6.451), (0.2995, -36.01, -6.494), (0.2995, -35.99, -6.534), (0.2995, -35.96, -6.569), (0.2995, -35.92, -6.597), (0.2995, -35.88, -6.618), (0.2995, -35.83, -6.631), (0.2995, -35.78, -6.636), (0.2995, -35.73, -6.631), (0.2995, -35.69, -6.618), (0.2995, -35.64, -6.597), (0.2995, -35.6, -6.569), (0.2995, -35.57, -6.534), (0.2995, -35.55, -6.494), (-0.2656, -23.53, -1.823), (0.2995, -23.53, -1.823), (0.2995, -23.54, -6.451), (-0.2656, -23.54, -6.451), (-0.2656, -23.55, -6.494), (-0.2656, -23.57, -6.534), (-0.2656, -23.6, -6.569), (-0.2656, -23.64, -6.597), (-0.2656, -23.69, -6.618), (-0.2656, -23.73, -6.631), (-0.2656, -23.78, -6.636), (-0.2656, -23.83, -6.631), (-0.2656, -23.88, -6.618), (-0.2656, -23.92, -6.597), (-0.2656, -23.96, -6.569), (-0.2656, -23.99, -6.534), (-0.2656, -24.01, -6.494), (-0.2656, -24.03, -6.451), (-0.2656, -24.03, -1.823), (-0.2656, -24.03, -1.778), (-0.2656, -24.01, -1.735), (-0.2656, -23.99, -1.696), (-0.2656, -23.96, -1.661), (-0.2656, -23.92, -1.633), (-0.2656, -23.88, -1.611), (-0.2656, -23.83, -1.598), (-0.2656, -23.78, -1.594), (-0.2656, -23.73, -1.598), (-0.2656, -23.69, -1.611), (-0.2656, -23.64, -1.633), (-0.2656, -23.6, -1.661), (-0.2656, -23.57, -1.696), (-0.2656, -23.55, -1.735), (-0.2656, -23.54, -1.778), (0.2995, -23.54, -1.778), (0.2995, -23.55, -1.735), (0.2995, -23.57, -1.696), (0.2995, -23.6, -1.661), (0.2995, -23.64, -1.633), (0.2995, -23.69, -1.611), (0.2995, -23.73, -1.598), (0.2995, -23.78, -1.594), (0.2995, -23.83, -1.598), (0.2995, -23.88, -1.611), (0.2995, -23.92, -1.633), (0.2995, -23.96, -1.661), (0.2995, -23.99, -1.696), (0.2995, -24.01, -1.735), (0.2995, -24.03, -1.778), (0.2995, -24.03, -1.823), (0.2995, -24.03, -6.451), (0.2995, -24.01, -6.494), (0.2995, -23.99, -6.534), (0.2995, -23.96, -6.569), (0.2995, -23.92, -6.597), (0.2995, -23.88, -6.618), (0.2995, -23.83, -6.631), (0.2995, -23.78, -6.636), (0.2995, -23.73, -6.631), (0.2995, -23.69, -6.618), (0.2995, -23.64, -6.597), (0.2995, -23.6, -6.569), (0.2995, -23.57, -6.534), (0.2995, -23.55, -6.494), (-0.2656, -19.53, -1.823), (0.2995, -19.53, -1.823), (0.2995, -19.54, -6.451), (-0.2656, -19.54, -6.451), (-0.2656, -19.55, -6.494), (-0.2656, -19.57, -6.534), (-0.2656, -19.6, -6.569), (-0.2656, -19.64, -6.597), (-0.2656, -19.69, -6.618), (-0.2656, -19.73, -6.631), (-0.2656, -19.78, -6.636), (-0.2656, -19.83, -6.631), (-0.2656, -19.88, -6.618), (-0.2656, -19.92, -6.597), (-0.2656, -19.96, -6.569), (-0.2656, -19.99, -6.534), (-0.2656, -20.01, -6.494), (-0.2656, -20.03, -6.451), (-0.2656, -20.03, -1.823), (-0.2656, -20.03, -1.778), (-0.2656, -20.01, -1.735), (-0.2656, -19.99, -1.696), (-0.2656, -19.96, -1.661), (-0.2656, -19.92, -1.633), (-0.2656, -19.88, -1.611), (-0.2656, -19.83, -1.598), (-0.2656, -19.78, -1.594), (-0.2656, -19.73, -1.598), (-0.2656, -19.69, -1.611), (-0.2656, -19.64, -1.633), (-0.2656, -19.6, -1.661), (-0.2656, -19.57, -1.696), (-0.2656, -19.55, -1.735), (-0.2656, -19.54, -1.778), (0.2995, -19.54, -1.778), (0.2995, -19.55, -1.735), (0.2995, -19.57, -1.696), (0.2995, -19.6, -1.661), (0.2995, -19.64, -1.633), (0.2995, -19.69, -1.611), (0.2995, -19.73, -1.598), (0.2995, -19.78, -1.594), (0.2995, -19.83, -1.598), (0.2995, -19.88, -1.611), (0.2995, -19.92, -1.633), (0.2995, -19.96, -1.661), (0.2995, -19.99, -1.696), (0.2995, -20.01, -1.735), (0.2995, -20.03, -1.778), (0.2995, -20.03, -1.823), (0.2995, -20.03, -6.451), (0.2995, -20.01, -6.494), (0.2995, -19.99, -6.534), (0.2995, -19.96, -6.569), (0.2995, -19.92, -6.597), (0.2995, -19.88, -6.618), (0.2995, -19.83, -6.631), (0.2995, -19.78, -6.636), (0.2995, -19.73, -6.631), (0.2995, -19.69, -6.618), (0.2995, -19.64, -6.597), (0.2995, -19.6, -6.569), (0.2995, -19.57, -6.534), (0.2995, -19.55, -6.494), (-0.2656, -11.53, -1.823), (0.2995, -11.53, -1.823), (0.2995, -11.54, -6.451), (-0.2656, -11.54, -6.451), (-0.2656, -11.55, -6.494), (-0.2656, -11.57, -6.534), (-0.2656, -11.6, -6.569), (-0.2656, -11.64, -6.597), (-0.2656, -11.69, -6.618), (-0.2656, -11.73, -6.631), (-0.2656, -11.78, -6.636), (-0.2656, -11.83, -6.631), (-0.2656, -11.88, -6.618), (-0.2656, -11.92, -6.597), (-0.2656, -11.96, -6.569), (-0.2656, -11.99, -6.534), (-0.2656, -12.01, -6.494), (-0.2656, -12.03, -6.451), (-0.2656, -12.03, -1.823), (-0.2656, -12.03, -1.778), (-0.2656, -12.01, -1.735), (-0.2656, -11.99, -1.696), (-0.2656, -11.96, -1.661), (-0.2656, -11.92, -1.633), (-0.2656, -11.88, -1.611), (-0.2656, -11.83, -1.598), (-0.2656, -11.78, -1.594), (-0.2656, -11.73, -1.598), (-0.2656, -11.69, -1.611), (-0.2656, -11.64, -1.633), (-0.2656, -11.6, -1.661), (-0.2656, -11.57, -1.696), (-0.2656, -11.55, -1.735), (-0.2656, -11.54, -1.778), (0.2995, -11.54, -1.778), (0.2995, -11.55, -1.735), (0.2995, -11.57, -1.696), (0.2995, -11.6, -1.661), (0.2995, -11.64, -1.633), (0.2995, -11.69, -1.611), (0.2995, -11.73, -1.598), (0.2995, -11.78, -1.594), (0.2995, -11.83, -1.598), (0.2995, -11.88, -1.611), (0.2995, -11.92, -1.633), (0.2995, -11.96, -1.661), (0.2995, -11.99, -1.696), (0.2995, -12.01, -1.735), (0.2995, -12.03, -1.778), (0.2995, -12.03, -1.823), (0.2995, -12.03, -6.451), (0.2995, -12.01, -6.494), (0.2995, -11.99, -6.534), (0.2995, -11.96, -6.569), (0.2995, -11.92, -6.597), (0.2995, -11.88, -6.618), (0.2995, -11.83, -6.631), (0.2995, -11.78, -6.636), (0.2995, -11.73, -6.631), (0.2995, -11.69, -6.618), (0.2995, -11.64, -6.597), (0.2995, -11.6, -6.569), (0.2995, -11.57, -6.534), (0.2995, -11.55, -6.494), (-0.2656, -15.53, -1.823), (0.2995, -15.53, -1.823), (0.2995, -15.54, -6.451), (-0.2656, -15.54, -6.451), (-0.2656, -15.55, -6.494), (-0.2656, -15.57, -6.534), (-0.2656, -15.6, -6.569), (-0.2656, -15.64, -6.597), (-0.2656, -15.69, -6.618), (-0.2656, -15.73, -6.631), (-0.2656, -15.78, -6.636), (-0.2656, -15.83, -6.631), (-0.2656, -15.88, -6.618), (-0.2656, -15.92, -6.597), (-0.2656, -15.96, -6.569), (-0.2656, -15.99, -6.534), (-0.2656, -16.01, -6.494), (-0.2656, -16.03, -6.451), (-0.2656, -16.03, -1.823), (-0.2656, -16.03, -1.778), (-0.2656, -16.01, -1.735), (-0.2656, -15.99, -1.696), (-0.2656, -15.96, -1.661), (-0.2656, -15.92, -1.633), (-0.2656, -15.88, -1.611), (-0.2656, -15.83, -1.598), (-0.2656, -15.78, -1.594), (-0.2656, -15.73, -1.598), (-0.2656, -15.69, -1.611), (-0.2656, -15.64, -1.633), (-0.2656, -15.6, -1.661), (-0.2656, -15.57, -1.696), (-0.2656, -15.55, -1.735), (-0.2656, -15.54, -1.778), (0.2995, -15.54, -1.778), (0.2995, -15.55, -1.735), (0.2995, -15.57, -1.696), (0.2995, -15.6, -1.661), (0.2995, -15.64, -1.633), (0.2995, -15.69, -1.611), (0.2995, -15.73, -1.598), (0.2995, -15.78, -1.594), (0.2995, -15.83, -1.598), (0.2995, -15.88, -1.611), (0.2995, -15.92, -1.633), (0.2995, -15.96, -1.661), (0.2995, -15.99, -1.696), (0.2995, -16.01, -1.735), (0.2995, -16.03, -1.778), (0.2995, -16.03, -1.823), (0.2995, -16.03, -6.451), (0.2995, -16.01, -6.494), (0.2995, -15.99, -6.534), (0.2995, -15.96, -6.569), (0.2995, -15.92, -6.597), (0.2995, -15.88, -6.618), (0.2995, -15.83, -6.631), (0.2995, -15.78, -6.636), (0.2995, -15.73, -6.631), (0.2995, -15.69, -6.618), (0.2995, -15.64, -6.597), (0.2995, -15.6, -6.569), (0.2995, -15.57, -6.534), (0.2995, -15.55, -6.494), (-0.27, -4.013, -44.44), (-0.27, -4.047, -44.79), (-0.27, -4.148, -45.13), (-0.27, -7.546, -44.44), (-0.27, -7.512, -44.79), (-0.27, -7.411, -45.13), (-0.27, -7.248, -45.44), (-0.27, -7.028, -45.71), (-0.27, -6.761, -45.93), (-0.27, -6.455, -46.1), (-0.27, -6.124, -46.2), (-0.27, -5.779, -46.24), (-0.27, -5.435, -46.2), (-0.27, -5.103, -46.1), (-0.27, -4.798, -45.93), (-0.27, -4.53, -45.71), (-0.27, -4.311, -45.44), (-0.27, -8.013, -44.44), (-0.27, -8.047, -44.79), (-0.27, -8.148, -45.13), (-0.27, -11.55, -44.44), (-0.27, -11.51, -44.79), (-0.27, -11.41, -45.13), (-0.27, -11.25, -45.44), (-0.27, -11.03, -45.71), (-0.27, -10.76, -45.93), (-0.27, -10.46, -46.1), (-0.27, -10.12, -46.2), (-0.27, -9.779, -46.24), (-0.27, -9.435, -46.2), (-0.27, -9.103, -46.1), (-0.27, -8.798, -45.93), (-0.27, -8.53, -45.71), (-0.27, -8.311, -45.44), (-0.27, -12.01, -44.44), (-0.27, -12.05, -44.79), (-0.27, -12.15, -45.13), (-0.27, -15.55, -44.44), (-0.27, -15.51, -44.79), (-0.27, -15.41, -45.13), (-0.27, -15.25, -45.44), (-0.27, -15.03, -45.71), (-0.27, -14.76, -45.93), (-0.27, -14.46, -46.1), (-0.27, -14.12, -46.2), (-0.27, -13.78, -46.24), (-0.27, -13.43, -46.2), (-0.27, -13.1, -46.1), (-0.27, -12.8, -45.93), (-0.27, -12.53, -45.71), (-0.27, -12.31, -45.44), (-0.27, -16.01, -44.44), (-0.27, -16.05, -44.79), (-0.27, -16.15, -45.13), (-0.27, -19.55, -44.44), (-0.27, -19.51, -44.79), (-0.27, -19.41, -45.13), (-0.27, -19.25, -45.44), (-0.27, -19.03, -45.71), (-0.27, -18.76, -45.93), (-0.27, -18.46, -46.1), (-0.27, -18.12, -46.2), (-0.27, -17.78, -46.24), (-0.27, -17.43, -46.2), (-0.27, -17.1, -46.1), (-0.27, -16.8, -45.93), (-0.27, -16.53, -45.71), (-0.27, -16.31, -45.44), (-0.27, -20.01, -44.44), (-0.27, -20.05, -44.79), (-0.27, -20.15, -45.13), (-0.27, -23.55, -44.44), (-0.27, -23.51, -44.79), (-0.27, -23.41, -45.13), (-0.27, -23.25, -45.44), (-0.27, -23.03, -45.71), (-0.27, -22.76, -45.93), (-0.27, -22.46, -46.1), (-0.27, -22.12, -46.2), (-0.27, -21.78, -46.24), (-0.27, -21.43, -46.2), (-0.27, -21.1, -46.1), (-0.27, -20.8, -45.93), (-0.27, -20.53, -45.71), (-0.27, -20.31, -45.44), (-0.27, -24.01, -44.44), (-0.27, -24.05, -44.79), (-0.27, -24.15, -45.13), (-0.27, -27.55, -44.44), (-0.27, -27.51, -44.79), (-0.27, -27.41, -45.13), (-0.27, -27.25, -45.44), (-0.27, -27.03, -45.71), (-0.27, -26.76, -45.93), (-0.27, -26.46, -46.1), (-0.27, -26.12, -46.2), (-0.27, -25.78, -46.24), (-0.27, -25.43, -46.2), (-0.27, -25.1, -46.1), (-0.27, -24.8, -45.93), (-0.27, -24.53, -45.71), (-0.27, -24.31, -45.44), (-0.27, -28.01, -44.44), (-0.27, -28.05, -44.79), (-0.27, -28.15, -45.13), (-0.27, -31.55, -44.44), (-0.27, -31.51, -44.79), (-0.27, -31.41, -45.13), (-0.27, -31.25, -45.44), (-0.27, -31.03, -45.71), (-0.27, -30.76, -45.93), (-0.27, -30.46, -46.1), (-0.27, -30.12, -46.2), (-0.27, -29.78, -46.24), (-0.27, -29.43, -46.2), (-0.27, -29.1, -46.1), (-0.27, -28.8, -45.93), (-0.27, -28.53, -45.71), (-0.27, -28.31, -45.44), (-0.27, -32.01, -44.44), (-0.27, -32.05, -44.79), (-0.27, -32.15, -45.13), (-0.27, -35.55, -44.44), (-0.27, -35.51, -44.79), (-0.27, -35.41, -45.13), (-0.27, -35.25, -45.44), (-0.27, -35.03, -45.71), (-0.27, -34.76, -45.93), (-0.27, -34.46, -46.1), (-0.27, -34.12, -46.2), (-0.27, -33.78, -46.24), (-0.27, -33.43, -46.2), (-0.27, -33.1, -46.1), (-0.27, -32.8, -45.93), (-0.27, -32.53, -45.71), (-0.27, -32.31, -45.44), (-0.27, -36.01, -44.44), (-0.27, -36.05, -44.79), (-0.27, -36.15, -45.13), (-0.27, -39.55, -44.44), (-0.27, -39.51, -44.79), (-0.27, -39.41, -45.13), (-0.27, -39.25, -45.44), (-0.27, -39.03, -45.71), (-0.27, -38.76, -45.93), (-0.27, -38.46, -46.1), (-0.27, -38.12, -46.2), (-0.27, -37.78, -46.24), (-0.27, -37.43, -46.2), (-0.27, -37.1, -46.1), (-0.27, -36.8, -45.93), (-0.27, -36.53, -45.71), (-0.27, -36.31, -45.44), (0.1017, -35.8, -43.04), (-0.2895, -36.01, -43.25), (0.3105, -36.01, -43.25), (-0.2895, -36.0, -43.21), (0.3105, -36.0, -43.21), (-0.2895, -35.97, -43.18), (0.3105, -35.97, -43.18), (-0.2895, -35.95, -43.14), (0.3105, -35.95, -43.14), (-0.2895, -35.91, -43.12), (0.3105, -35.91, -43.12), (-0.2895, -35.87, -43.1), (0.3105, -35.87, -43.1), (-0.2895, -35.83, -43.09), (0.3105, -35.83, -43.09), (-0.2895, -35.78, -43.08), (0.3105, -35.78, -43.08), (-0.2895, -35.73, -43.09), (0.3105, -35.73, -43.09), (-0.2895, -35.69, -43.1), (0.3105, -35.69, -43.1), (-0.2895, -35.65, -43.12), (0.3105, -35.65, -43.12), (-0.2895, -35.61, -43.14), (0.3105, -35.61, -43.14), (-0.2895, -35.59, -43.18), (0.3105, -35.59, -43.18), (-0.2895, -35.56, -43.21), (0.3105, -35.56, -43.21), (-0.2895, -35.55, -43.25), (0.3105, -35.55, -43.25), (-0.2895, -32.01, -43.25), (0.3105, -32.01, -43.25), (-0.2895, -32.0, -43.21), (0.3105, -32.0, -43.21), (-0.2895, -31.97, -43.18), (0.3105, -31.97, -43.18), (-0.2895, -31.95, -43.14), (0.3105, -31.95, -43.14), (-0.2895, -31.91, -43.12), (0.3105, -31.91, -43.12), (-0.2895, -31.87, -43.1), (0.3105, -31.87, -43.1), (-0.2895, -31.83, -43.09), (0.3105, -31.83, -43.09), (-0.2895, -31.78, -43.08), (0.3105, -31.78, -43.08), (-0.2895, -31.73, -43.09), (0.3105, -31.73, -43.09), (-0.2895, -31.69, -43.1), (0.3105, -31.69, -43.1), (-0.2895, -31.65, -43.12), (0.3105, -31.65, -43.12), (-0.2895, -31.61, -43.14), (0.3105, -31.61, -43.14), (-0.2895, -31.59, -43.18), (0.3105, -31.59, -43.18), (-0.2895, -31.56, -43.21), (0.3105, -31.56, -43.21), (-0.2895, -31.55, -43.25), (0.3105, -31.55, -43.25), (-0.2895, -28.01, -43.25), (0.3105, -28.01, -43.25), (-0.2895, -28.0, -43.21), (0.3105, -28.0, -43.21), (-0.2895, -27.97, -43.18), (0.3105, -27.97, -43.18), (-0.2895, -27.95, -43.14), (0.3105, -27.95, -43.14), (-0.2895, -27.91, -43.12), (0.3105, -27.91, -43.12), (-0.2895, -27.87, -43.1), (0.3105, -27.87, -43.1), (-0.2895, -27.83, -43.09), (0.3105, -27.83, -43.09), (-0.2895, -27.78, -43.08), (0.3105, -27.78, -43.08), (-0.2895, -27.73, -43.09), (0.3105, -27.73, -43.09), (-0.2895, -27.69, -43.1), (0.3105, -27.69, -43.1), (-0.2895, -27.65, -43.12), (0.3105, -27.65, -43.12), (-0.2895, -27.61, -43.14), (0.3105, -27.61, -43.14), (-0.2895, -27.59, -43.18), (0.3105, -27.59, -43.18), (-0.2895, -27.56, -43.21), (0.3105, -27.56, -43.21), (-0.2895, -27.55, -43.25), (0.3105, -27.55, -43.25), (-0.2895, -24.01, -43.25), (0.3105, -24.01, -43.25), (-0.2895, -24.0, -43.21), (0.3105, -24.0, -43.21), (-0.2895, -23.97, -43.18), (0.3105, -23.97, -43.18), (-0.2895, -23.95, -43.14), (0.3105, -23.95, -43.14), (-0.2895, -23.91, -43.12), (0.3105, -23.91, -43.12), (-0.2895, -23.87, -43.1), (0.3105, -23.87, -43.1), (-0.2895, -23.83, -43.09), (0.3105, -23.83, -43.09), (-0.2895, -23.78, -43.08), (0.3105, -23.78, -43.08), (-0.2895, -23.73, -43.09), (0.3105, -23.73, -43.09), (-0.2895, -23.69, -43.1), (0.3105, -23.69, -43.1), (-0.2895, -23.65, -43.12), (0.3105, -23.65, -43.12), (-0.2895, -23.61, -43.14), (0.3105, -23.61, -43.14), (-0.2895, -23.59, -43.18), (0.3105, -23.59, -43.18), (-0.2895, -23.56, -43.21), (0.3105, -23.56, -43.21), (-0.2895, -23.55, -43.25), (0.3105, -23.55, -43.25), (-0.2895, -20.01, -43.25), (0.3105, -20.01, -43.25), (-0.2895, -20.0, -43.21), (0.3105, -20.0, -43.21), (-0.2895, -19.97, -43.18), (0.3105, -19.97, -43.18), (-0.2895, -19.95, -43.14), (0.3105, -19.95, -43.14), (-0.2895, -19.91, -43.12), (0.3105, -19.91, -43.12), (-0.2895, -19.87, -43.1), (0.3105, -19.87, -43.1), (-0.2895, -19.83, -43.09), (0.3105, -19.83, -43.09), (-0.2895, -19.78, -43.08), (0.3105, -19.78, -43.08), (-0.2895, -19.73, -43.09), (0.3105, -19.73, -43.09), (-0.2895, -19.69, -43.1), (0.3105, -19.69, -43.1), (-0.2895, -19.65, -43.12), (0.3105, -19.65, -43.12), (-0.2895, -19.61, -43.14), (0.3105, -19.61, -43.14), (-0.2895, -19.59, -43.18), (0.3105, -19.59, -43.18), (-0.2895, -19.56, -43.21), (0.3105, -19.56, -43.21), (-0.2895, -19.55, -43.25), (0.3105, -19.55, -43.25), (-0.2895, -16.01, -43.25), (0.3105, -16.01, -43.25), (-0.2895, -16.0, -43.21), (0.3105, -16.0, -43.21), (-0.2895, -15.97, -43.18), (0.3105, -15.97, -43.18), (-0.2895, -15.95, -43.14), (0.3105, -15.95, -43.14), (-0.2895, -15.91, -43.12), (0.3105, -15.91, -43.12), (-0.2895, -15.87, -43.1), (0.3105, -15.87, -43.1), (-0.2895, -15.83, -43.09), (0.3105, -15.83, -43.09), (-0.2895, -15.78, -43.08), (0.3105, -15.78, -43.08), (-0.2895, -15.73, -43.09), (0.3105, -15.73, -43.09), (-0.2895, -15.69, -43.1), (0.3105, -15.69, -43.1), (-0.2895, -15.65, -43.12), (0.3105, -15.65, -43.12), (-0.2895, -15.61, -43.14), (0.3105, -15.61, -43.14), (-0.2895, -15.59, -43.18), (0.3105, -15.59, -43.18), (-0.2895, -15.56, -43.21), (0.3105, -15.56, -43.21), (-0.2895, -15.55, -43.25), (0.3105, -15.55, -43.25), (-0.3479, -11.75, -43.14), (-0.2895, -12.01, -43.25), (0.3105, -12.01, -43.25), (-0.2895, -12.0, -43.21), (0.3105, -12.0, -43.21), (-0.2895, -11.97, -43.18), (0.3105, -11.97, -43.18), (-0.2895, -11.95, -43.14), (0.3105, -11.95, -43.14), (-0.2895, -11.91, -43.12), (0.3105, -11.91, -43.12), (-0.2895, -11.87, -43.1), (0.3105, -11.87, -43.1), (-0.2895, -11.83, -43.09), (0.3105, -11.83, -43.09), (-0.2895, -11.78, -43.08), (0.3105, -11.78, -43.08), (-0.2895, -11.73, -43.09), (0.3105, -11.73, -43.09), (-0.2895, -11.69, -43.1), (0.3105, -11.69, -43.1), (-0.2895, -11.65, -43.12), (0.3105, -11.65, -43.12), (-0.2895, -11.61, -43.14), (0.3105, -11.61, -43.14), (-0.2895, -11.59, -43.18), (0.3105, -11.59, -43.18), (-0.2895, -11.56, -43.21), (0.3105, -11.56, -43.21), (-0.2895, -11.55, -43.25), (0.3105, -11.55, -43.25), (-0.2895, -8.009, -43.25), (0.3105, -8.009, -43.25), (-0.2895, -7.996, -43.21), (0.3105, -7.996, -43.21), (-0.2895, -7.974, -43.18), (0.3105, -7.974, -43.18), (-0.2895, -7.945, -43.14), (0.3105, -7.945, -43.14), (-0.2895, -7.91, -43.12), (0.3105, -7.91, -43.12), (-0.2895, -7.869, -43.1), (0.3105, -7.869, -43.1), (-0.2895, -7.826, -43.09), (0.3105, -7.826, -43.09), (-0.2895, -7.78, -43.08), (0.3105, -7.78, -43.08), (-0.2895, -7.734, -43.09), (0.3105, -7.734, -43.09), (-0.2895, -7.69, -43.1), (0.3105, -7.69, -43.1), (-0.2895, -7.65, -43.12), (0.3105, -7.65, -43.12), (-0.2895, -7.615, -43.14), (0.3105, -7.615, -43.14), (-0.2895, -7.585, -43.18), (0.3105, -7.585, -43.18), (-0.2895, -7.564, -43.21), (0.3105, -7.564, -43.21), (-0.2895, -7.551, -43.25), (0.3105, -7.551, -43.25), (0.2952, 1.767, -0.2312), (0.2952, 1.733, -0.5822), (0.2952, 1.632, -0.9196), (0.2952, 1.469, -1.231), (0.2952, 1.249, -1.503), (0.2952, 0.9816, -1.727), (0.2952, 0.6762, -1.893), (0.2952, 0.3449, -1.996), (0.2952, 0.0002694, -2.03), (0.2952, -0.3443, -1.996), (0.2952, -0.6757, -1.893), (0.2952, -0.981, -1.727), (0.2952, -1.249, -1.599), (0.2952, -1.468, -1.48), (0.2952, -1.547, -1.438), (0.2952, -1.684, -1.409), (-0.2895, -1.779, -1.403), (-0.2852, 1.767, -0.2312), (-0.2852, 1.733, -0.5822), (-0.2852, 1.632, -0.9196), (-0.2895, -1.779, -6.416), (-0.2852, -1.684, -1.409), (-0.2852, -1.547, -1.438), (-0.2852, -1.468, -1.48), (-0.2852, -1.249, -1.599), (-0.2852, -0.981, -1.727), (-0.2852, -0.6757, -1.893), (-0.2852, -0.3443, -1.996), (-0.2852, 0.0002694, -2.03), (-0.2852, 0.3449, -1.996), (-0.2852, 0.6762, -1.893), (-0.2852, 0.9816, -1.727), (-0.2852, 1.249, -1.503), (-0.2852, 1.469, -1.231), (0.3105, -1.779, -6.416), (0.3105, -1.779, -1.403), (-0.2895, -1.732, -6.416), (0.3105, -1.732, -6.416), (-0.2895, -1.607, -6.416), (0.3105, -1.607, -6.416), (-0.2895, -1.508, -6.416), (0.3105, -1.508, -6.416), (-0.2895, -1.356, -6.416), (0.3105, -1.356, -6.416), (-0.2895, -1.111, -6.416), (0.3105, -1.111, -6.416), (-0.2895, -0.8286, -6.416), (0.3105, -0.8286, -6.416), (-0.2895, -0.5151, -6.416), (0.3105, -0.5151, -6.416), (-0.2895, -0.1756, -6.416), (0.3105, -0.1756, -6.416), (-0.2895, 0.1744, -6.416), (0.3105, 0.1744, -6.416), (-0.2895, 0.5088, -6.416), (0.3105, 0.5088, -6.416), (-0.2895, 0.8431, -6.416), (0.3105, 0.8431, -6.416), (-0.2895, 1.115, -6.416), (0.3105, 1.115, -6.416), (-0.2895, 1.355, -6.416), (0.3105, 1.355, -6.416), (-0.2895, 1.527, -6.416), (0.3105, 1.527, -6.416), (-0.2895, 1.653, -6.416), (0.3105, 1.653, -6.416), (-0.2895, 1.726, -6.416), (0.3105, 1.726, -6.416), (-0.2895, 1.725, -46.75), (-0.2895, 1.725, -50.42), (-0.2895, 1.725, -43.08), (0.3105, 1.725, -46.75), (0.3105, 1.725, -50.42), (-0.2895, 1.725, -39.42), (0.3105, 1.725, -43.08), (-0.2895, 1.725, -35.75), (0.3105, 1.725, -39.42), (-0.2895, 1.725, -32.08), (0.3105, 1.725, -35.75), (-0.2895, 1.725, -28.42), (0.3105, 1.725, -32.08), (-0.2895, 1.725, -24.75), (0.3105, 1.725, -28.42), (-0.2895, 1.725, -21.08), (0.3105, 1.725, -24.75), (-0.2895, 1.725, -17.42), (0.3105, 1.725, -21.08), (-0.2895, 1.725, -13.75), (0.3105, 1.725, -17.42), (-0.2895, 1.725, -10.08), (0.3105, 1.725, -13.75), (-4.55, -1.776, -46.75), (0.3105, 1.725, -10.08), (-4.55, -1.776, -50.41), (-4.55, -1.776, -43.08), (-4.55, -1.776, -39.41), (-4.55, -1.776, -35.75), (-4.55, -1.776, -32.08), (-4.55, -1.776, -28.41), (-4.55, -1.776, -24.75), (-4.55, -1.776, -21.08), (-4.55, -1.776, -17.41), (-4.55, -1.776, -13.75), (-4.55, -1.776, -10.08), (-4.55, -1.776, -6.415), (-4.55, -1.776, -1.401), (-4.546, 1.77, -0.2296), (-4.546, 1.736, -0.5806), (-4.546, 1.636, -0.9181), (-4.55, -1.776, -6.415), (-4.546, -1.68, -1.408), (-4.546, -1.543, -1.436), (-4.546, -1.465, -1.478), (-4.546, -1.245, -1.597), (-4.546, -0.9775, -1.725), (-4.546, -0.6721, -1.892), (-4.546, -0.3408, -1.994), (-4.546, 0.003796, -2.029), (-4.546, 0.3484, -1.994), (-4.546, 0.6797, -1.892), (-4.546, 0.9851, -1.725), (-4.546, 1.253, -1.502), (-4.546, 1.472, -1.229), (-4.55, -1.729, -6.415), (-4.55, -1.603, -6.415), (-4.55, -1.504, -6.415), (-4.55, -1.353, -6.415), (-4.55, -1.107, -6.415), (-4.55, -0.8251, -6.415), (-4.55, -0.5116, -6.415), (-4.55, -0.172, -6.415), (-4.55, 0.178, -6.415), (-4.55, 0.5123, -6.415), (-4.55, 0.8467, -6.415), (-4.55, 1.118, -6.415), (-4.55, 1.359, -6.415), (-4.55, 1.531, -6.415), (-4.55, 1.656, -6.415), (-4.55, 1.73, -6.415), (-4.55, 1.729, -46.75), (-4.55, 1.729, -50.41), (-4.55, 1.729, -43.08), (-4.55, 1.729, -39.41), (-4.55, 1.729, -35.75), (-4.55, 1.729, -32.08), (-4.55, 1.729, -28.41), (-4.55, 1.729, -24.75), (-4.55, 1.729, -21.08), (-4.55, 1.729, -17.41), (-4.55, 1.729, -13.75), (-4.55, 1.729, -10.08), (-0.2895, -23.58, -42.72), (-0.2895, -23.98, -42.72), (-0.2895, -35.98, -42.72), (-0.2895, -35.58, -42.72), (-0.2895, -31.98, -42.72), (-0.2895, -31.58, -42.72), (-0.2895, -27.98, -42.72), (-0.2895, -36.01, -43.3), (-2.29, -45.28, -50.42), (-0.2895, -45.28, -50.42), (0.3105, -45.28, -50.42), (0.3105, -45.28, -46.75), (-0.2895, -45.28, -46.75), (-2.29, -45.28, -46.75), (0.3105, -45.28, -43.08), (-0.2895, -45.28, -43.08), (-2.29, -45.28, -43.08), (-2.29, -45.28, -50.42), (-4.549, -45.28, -50.42), (-0.2895, -45.28, -39.42), (0.3105, -45.28, -39.42), (-2.29, -45.28, -39.42), (-2.29, -45.28, -46.75), (-4.549, -45.28, -46.75), (-0.2895, -45.28, -35.75), (0.3105, -45.28, -35.75), (-2.29, -45.28, -35.75), (-2.29, -45.28, -43.08), (-4.549, -45.28, -43.08), (-0.2895, -45.28, -32.08), (0.3105, -45.28, -32.08), (-2.29, -45.28, -32.08), (-2.29, -45.28, -39.42), (-4.549, -45.28, -39.42), (-0.2895, -45.28, -28.42), (0.3105, -45.28, -28.42), (-2.29, -45.28, -28.42), (-2.29, -45.28, -35.75), (-4.549, -45.28, -35.75), (-0.2895, -45.28, -24.75), (0.3105, -45.28, -24.75), (-2.29, -45.28, -24.75), (-2.29, -45.28, -32.08), (-4.549, -45.28, -32.08), (-0.2895, -45.28, -21.08), (0.3105, -45.28, -21.08), (-2.29, -45.28, -21.08), (-2.29, -45.28, -28.42), (-4.549, -45.28, -28.42), (-0.2895, -45.28, -17.42), (0.3105, -45.28, -17.42), (-2.29, -45.28, -17.42), (-2.29, -45.28, -24.75), (-4.549, -45.28, -24.75), (-0.2895, -45.28, -13.75), (0.3105, -45.28, -13.75), (-2.29, -45.28, -13.75), (-2.29, -45.28, -21.08), (-4.549, -45.28, -21.08), (-0.2895, -45.28, -10.08), (0.3105, -45.28, -10.08), (-2.29, -45.28, -10.08), (-2.29, -45.28, -17.42), (-4.549, -45.28, -17.42), (-2.29, -45.28, -6.416), (-2.29, -45.28, -1.403), (-0.2895, -45.28, -1.403), (-0.2895, -45.28, -6.416), (0.3105, -45.28, -6.416), (-2.29, -45.28, -13.75), (-4.549, -45.28, -13.75), (0.3105, -45.28, -1.403), (-2.29, -45.28, -10.08), (-4.549, -45.28, -10.08), (-2.29, -45.28, -6.416), (-4.549, -45.28, -6.416), (-0.2895, -40.0, -43.3), (-0.2895, -3.559, -43.3)], [(162, 1870)], [(0, 1, 2, 3), (3, 4, 11, 0), (5, 6, 1, 0), (9, 3, 2, 10), (4, 3, 9, 12), (13, 14, 6, 5), (1967, 1951, 2040, 2054), (10, 2, 8, 16), (7, 17, 16, 8), (18, 9, 10, 19), (4, 20, 32, 11), (12, 21, 20, 4), (22, 5, 0, 11), (5, 22, 34, 13), (23, 24, 14, 13), (63, 37, 2009, 2011), (15, 26, 17, 7), (19, 10, 16, 27), (17, 28, 27, 16), (29, 18, 19, 30), (18, 31, 12, 9), (21, 12, 31, 33), (11, 32, 59, 22), (13, 34, 60, 23), (35, 36, 24, 23), (25, 15, 2005, 2007), (15, 25, 26), (30, 19, 27, 50), (28, 51, 50, 27), (52, 29, 30, 53), (29, 54, 31, 18), (32, 20, 55, 56), (20, 21, 57, 55), (21, 33, 58, 57), (22, 59, 86, 34), (23, 60, 87, 35), (61, 62, 36, 35), (121, 153, 2032, 2031), (37, 39, 25), (38, 64, 14), (14, 64, 40), (66, 67, 51, 28, 49, 68, 69, 70, 71, 72, 73, 74, 75), (53, 30, 50, 76), (51, 77, 76, 50), (78, 52, 53, 79), (54, 29, 52, 80), (33, 31, 54, 81), (59, 32, 56, 82), (83, 56, 55, 57), (33, 81, 84, 58), (85, 83, 57, 58), (34, 86, 118, 60), (35, 87, 119, 61), (88, 89, 62, 61), (1955, 1956, 2045, 2044), (37, 63, 39), (36, 93, 38), (38, 94, 95), (64, 95, 65, 2159, 40), (67, 97, 98, 99, 100, 101, 102, 103, 104, 105, 106, 77, 51), (79, 53, 76, 107), (77, 108, 107, 76), (109, 78, 79, 110), (78, 111, 80, 52), (80, 112, 81, 54), (86, 59, 82, 113), (114, 82, 56, 83), (81, 112, 115, 84), (116, 85, 58, 84), (117, 114, 83, 85), (60, 118, 150, 87), (61, 119, 151, 88), (120, 121, 89, 88), (154, 122, 2015, 2017), (90, 92, 63), (91, 93, 36), (123, 94, 38), (124, 125, 95), (128, 129, 108, 77, 106, 130, 131, 132, 133, 134, 135, 136, 137), (110, 79, 107, 138), (108, 139, 138, 107), (140, 109, 110, 141), (109, 142, 111, 78), (112, 80, 111, 143), (118, 86, 113, 144), (145, 113, 82, 114), (112, 143, 146, 115), (147, 116, 84, 115), (148, 117, 85, 116), (149, 145, 114, 117), (87, 150, 186, 119), (88, 151, 187, 120), (152, 153, 121, 120), (1959, 1960, 2049, 2048), (90, 122, 92), (89, 157, 91), (91, 158, 123), (123, 159, 124), (124, 160, 161), (129, 163, 164, 165, 166, 167, 168, 169, 170, 171, 172, 139, 108), (141, 110, 138, 173), (139, 174, 173, 138), (175, 140, 141, 176), (140, 177, 142, 109), (143, 111, 142, 178), (150, 118, 144, 179), (180, 144, 113, 145), (143, 178, 181, 146), (182, 147, 115, 146), (183, 148, 116, 147), (184, 149, 117, 148), (185, 180, 145, 149), (119, 186, 222, 151), (120, 187, 223, 152), (188, 189, 153, 152), (89, 121, 2031, 2030), (154, 156, 122), (155, 157, 89), (191, 158, 91), (192, 159, 123), (193, 160, 124), (194, 195, 161), (197, 196, 236), (198, 199, 174, 139, 172, 200, 201, 202, 203, 204, 205, 206, 207), (176, 141, 173, 208), (174, 209, 208, 173), (210, 175, 176, 211), (177, 140, 175, 212), (177, 213, 178, 142), (186, 150, 179, 214), (215, 179, 144, 180), (178, 213, 216, 181), (217, 182, 146, 181), (218, 183, 147, 182), (219, 184, 148, 183), (220, 185, 149, 184), (221, 215, 180, 185), (151, 222, 262, 187), (152, 223, 263, 188), (224, 225, 189, 188), (8, 2, 2000, 2003), (154, 190, 156), (153, 229, 155), (155, 230, 191), (191, 231, 192), (192, 232, 193), (193, 233, 194), (194, 234, 235), (275, 274, 319), (199, 237, 238, 239, 240, 241, 242, 243, 244, 245, 246, 209, 174), (211, 176, 208, 247), (209, 248, 247, 208), (249, 210, 211, 250), (212, 175, 210, 251), (212, 252, 213, 177), (222, 186, 214, 253), (254, 214, 179, 215), (213, 252, 255, 216), (256, 217, 181, 216), (257, 218, 182, 217), (258, 219, 183, 218), (259, 220, 184, 219), (260, 221, 185, 220), (261, 254, 215, 221), (187, 262, 303, 223), (188, 263, 304, 224), (264, 265, 225, 224), (2027, 2028, 2075, 2074), (226, 228, 190), (227, 229, 153), (267, 230, 155), (268, 231, 191), (269, 232, 192), (270, 233, 193), (271, 234, 194), (272, 273, 235), (276, 277, 248, 209, 246, 278, 279, 280, 281, 282, 283, 284, 285, 286), (250, 211, 247, 287), (248, 288, 287, 247), (289, 249, 250, 290), (249, 291, 251, 210), (252, 212, 251, 292), (262, 222, 253, 293), (294, 253, 214, 254), (252, 292, 295, 255), (296, 256, 216, 255), (297, 257, 217, 256), (298, 258, 218, 257), (299, 259, 219, 258), (300, 260, 220, 259), (301, 261, 221, 260), (302, 294, 254, 261), (223, 303, 347, 263), (224, 304, 348, 264), (265, 264, 305, 306), (2001, 1999, 2070, 2072), (226, 266, 228), (225, 310, 227), (227, 311, 267), (267, 312, 268), (268, 313, 269), (269, 314, 270), (270, 315, 271), (271, 316, 272), (272, 317, 318), (277, 320, 321, 322, 323, 324, 325, 326, 327, 328, 329, 288, 248), (290, 250, 287, 330), (288, 331, 330, 287), (332, 289, 290, 333), (291, 249, 289, 334), (291, 335, 292, 251), (303, 262, 293, 336), (337, 293, 253, 294), (292, 335, 338, 295), (339, 296, 255, 295), (340, 297, 256, 296), (341, 298, 257, 297), (342, 299, 258, 298), (343, 300, 259, 299), (344, 301, 260, 300), (345, 302, 261, 301), (346, 337, 294, 302), (2055, 2042, 2043, 2056), (264, 350, 351, 305), (352, 306, 305, 351), (307, 309, 266), (308, 310, 225), (354, 311, 227), (355, 312, 267), (356, 313, 268), (357, 314, 269), (358, 315, 270), (359, 316, 271), (360, 317, 272), (361, 362, 318), (364, 363, 408), (365, 366, 331, 288, 329, 367, 368, 369, 370, 371, 372, 373, 374, 375), (333, 290, 330, 376), (331, 377, 376, 330), (378, 332, 333, 379), (332, 380, 334, 289), (334, 381, 335, 291), (347, 303, 336, 382), (383, 336, 293, 337), (335, 381, 384, 338), (385, 339, 295, 338), (386, 340, 296, 339), (387, 341, 297, 340), (388, 342, 298, 341), (389, 343, 299, 342), (390, 344, 300, 343), (391, 345, 301, 344), (392, 346, 302, 345), (393, 383, 337, 346), (394, 304, 263, 347), (264, 348, 438, 350), (304, 394, 439, 348), (309, 307, 349, 353), (350, 395, 396, 351), (397, 352, 351, 396), (398, 308, 352, 397), (308, 398, 354), (354, 399, 355), (355, 400, 356), (356, 401, 357), (357, 402, 358), (358, 403, 359), (359, 404, 360), (360, 405, 361), (361, 406, 407), (366, 409, 410, 411, 412, 413, 414, 415, 416, 417, 418, 377, 331), (379, 333, 376, 419), (377, 420, 419, 376), (421, 378, 379, 422), (380, 332, 378, 423), (381, 334, 380, 424), (394, 347, 382, 425), (426, 382, 336, 383), (381, 424, 427, 384), (428, 385, 338, 384), (429, 386, 339, 385), (430, 387, 340, 386), (431, 388, 341, 387), (432, 389, 342, 388), (433, 390, 343, 389), (434, 391, 344, 390), (435, 392, 345, 391), (436, 393, 346, 392), (437, 426, 383, 393), (350, 438, 486, 395), (395, 440, 441, 396), (442, 397, 396, 441), (443, 398, 397, 442), (443, 399, 354), (444, 400, 355), (445, 401, 356), (446, 402, 357), (447, 403, 358), (448, 404, 359), (449, 405, 360), (450, 406, 361), (451, 452, 407), (455, 456, 420, 377, 418, 457, 458, 459, 460, 461, 462, 463, 464, 465), (422, 379, 419, 466), (420, 467, 466, 419), (468, 421, 422, 469), (423, 378, 421, 470), (423, 471, 424, 380), (439, 394, 425, 472), (473, 425, 382, 426), (424, 471, 474, 427), (475, 428, 384, 427), (476, 429, 385, 428), (477, 430, 386, 429), (478, 431, 387, 430), (479, 432, 388, 431), (480, 433, 389, 432), (481, 434, 390, 433), (482, 435, 391, 434), (483, 436, 392, 435), (484, 437, 393, 436), (485, 473, 426, 437), (348, 439, 517, 438), (395, 486, 532, 440), (440, 487, 488, 441), (489, 442, 441, 488), (490, 443, 442, 489), (443, 490, 444), (444, 491, 445), (445, 492, 446), (446, 493, 447), (447, 494, 448), (448, 495, 449), (449, 496, 450), (450, 497, 451), (451, 498, 499), (456, 501, 502, 503, 504, 505, 506, 507, 508, 509, 510, 467, 420), (469, 422, 466, 511), (467, 512, 511, 466), (513, 468, 469, 514), (468, 515, 470, 421), (470, 516, 471, 423), (517, 439, 472, 518), (518, 472, 425, 473), (471, 516, 519, 474), (520, 475, 427, 474), (521, 476, 428, 475), (522, 477, 429, 476), (523, 478, 430, 477), (524, 479, 431, 478), (525, 480, 432, 479), (526, 481, 433, 480), (527, 482, 434, 481), (528, 483, 435, 482), (529, 484, 436, 483), (530, 485, 437, 484), (531, 518, 473, 485), (438, 517, 565, 486), (440, 532, 579, 487), (487, 533, 534, 488), (535, 489, 488, 534), (536, 490, 489, 535), (536, 491, 444), (537, 492, 445), (538, 493, 446), (539, 494, 447), (540, 495, 448), (541, 496, 449), (542, 497, 450), (543, 498, 451), (544, 545, 499), (547, 546, 593), (548, 549, 512, 467, 510, 550, 551, 552, 553, 554, 555, 556, 557, 558), (514, 469, 511, 559), (512, 560, 559, 511), (561, 513, 514, 562), (513, 563, 515, 468), (516, 470, 515, 564), (565, 517, 518, 531), (516, 564, 566, 519), (567, 520, 474, 519), (568, 521, 475, 520), (569, 522, 476, 521), (570, 523, 477, 522), (571, 524, 478, 523), (572, 525, 479, 524), (573, 526, 480, 525), (574, 527, 481, 526), (575, 528, 482, 527), (576, 529, 483, 528), (577, 530, 484, 529), (578, 531, 485, 530), (486, 565, 610, 532), (487, 579, 624, 533), (533, 580, 581, 534), (582, 535, 534, 581), (583, 536, 535, 582), (536, 583, 537), (537, 584, 538), (538, 585, 539), (539, 586, 540), (540, 587, 541), (541, 588, 542), (542, 589, 543), (543, 590, 544), (544, 591, 592), (407, 452, 2082), (549, 594, 595, 596, 597, 598, 599, 600, 601, 602, 603, 560, 512), (562, 514, 559, 604), (560, 605, 604, 559), (606, 561, 562, 607), (561, 608, 563, 513), (564, 515, 563, 609), (610, 565, 531, 578), (564, 609, 611, 566), (612, 567, 519, 566), (613, 568, 520, 567), (614, 569, 521, 568), (615, 570, 522, 569), (616, 571, 523, 570), (617, 572, 524, 571), (618, 573, 525, 572), (619, 574, 526, 573), (620, 575, 527, 574), (621, 576, 528, 575), (622, 577, 529, 576), (623, 578, 530, 577), (532, 610, 657, 579), (533, 624, 671, 580), (580, 625, 626, 581), (627, 582, 581, 626), (628, 583, 582, 627), (628, 584, 537), (629, 585, 538), (630, 586, 539), (631, 587, 540), (632, 588, 541), (633, 589, 542), (634, 590, 543), (635, 591, 544), (636, 637, 592), (639, 638, 685), (640, 641, 605, 560, 603, 642, 643, 644, 645, 646, 647, 648, 649, 650), (607, 562, 604, 651), (605, 652, 651, 604), (653, 606, 607, 654), (606, 655, 608, 561), (608, 656, 609, 563), (657, 610, 578, 623), (609, 656, 658, 611), (659, 612, 566, 611), (660, 613, 567, 612), (661, 614, 568, 613), (662, 615, 569, 614), (663, 616, 570, 615), (664, 617, 571, 616), (665, 618, 572, 617), (666, 619, 573, 618), (667, 620, 574, 619), (668, 621, 575, 620), (669, 622, 576, 621), (670, 623, 577, 622), (579, 657, 702, 624), (580, 671, 716, 625), (625, 672, 673, 626), (674, 627, 626, 673), (675, 628, 627, 674), (628, 675, 629), (629, 676, 630), (630, 677, 631), (631, 678, 632), (632, 679, 633), (633, 680, 634), (634, 681, 635), (635, 682, 636), (636, 683, 684), (499, 545, 500, 453), (641, 686, 687, 688, 689, 690, 691, 692, 693, 694, 695, 652, 605), (654, 607, 651, 696), (652, 697, 696, 651), (698, 653, 654, 699), (653, 700, 655, 606), (655, 701, 656, 608), (702, 657, 623, 670), (656, 701, 703, 658), (704, 659, 611, 658), (705, 660, 612, 659), (706, 661, 613, 660), (707, 662, 614, 661), (708, 663, 615, 662), (709, 664, 616, 663), (710, 665, 617, 664), (711, 666, 618, 665), (712, 667, 619, 666), (713, 668, 620, 667), (714, 669, 621, 668), (715, 670, 622, 669), (624, 702, 746, 671), (625, 716, 760, 672), (672, 717, 718, 673), (719, 674, 673, 718), (720, 675, 674, 719), (720, 676, 629), (721, 677, 630), (722, 678, 631), (723, 679, 632), (724, 680, 633), (725, 681, 634), (726, 682, 635), (727, 683, 636), (728, 729, 684), (592, 637, 2087), (592, 546, 547, 2088), (699, 654, 696, 741), (697, 742, 741, 696), (997, 981, 2140, 2145), (698, 744, 700, 653), (700, 745, 701, 655), (746, 702, 670, 715), (701, 745, 747, 703), (748, 704, 658, 703), (749, 705, 659, 704), (750, 706, 660, 705), (751, 707, 661, 706), (752, 708, 662, 707), (753, 709, 663, 708), (754, 710, 664, 709), (755, 711, 665, 710), (756, 712, 666, 711), (757, 713, 667, 712), (758, 714, 668, 713), (759, 715, 669, 714), (671, 746, 779, 716), (672, 760, 793, 717), (717, 761, 762, 718), (763, 719, 718, 762), (764, 720, 719, 763), (720, 764, 721), (721, 765, 722), (722, 766, 723), (723, 767, 724), (724, 768, 725), (725, 769, 726), (726, 770, 727), (727, 771, 728), (728, 772, 773), (684, 638, 639, 2086), (963, 943, 2130, 2135), (895, 919, 2124, 2119), (743, 777, 744, 698), (744, 778, 745, 700), (779, 746, 715, 759), (745, 778, 780, 747), (781, 748, 703, 747), (782, 749, 704, 748), (783, 750, 705, 749), (784, 751, 706, 750), (785, 752, 707, 751), (786, 753, 708, 752), (787, 754, 709, 753), (788, 755, 710, 754), (789, 756, 711, 755), (790, 757, 712, 756), (791, 758, 713, 757), (792, 759, 714, 758), (716, 779, 812, 760), (717, 793, 825, 761), (761, 794, 795, 762), (796, 763, 762, 795), (797, 764, 763, 796), (797, 765, 721), (798, 766, 722), (799, 767, 723), (800, 768, 724), (801, 769, 725), (802, 770, 726), (803, 771, 727), (804, 772, 728), (805, 806, 773), (773, 806, 774, 2158, 730), (684, 729, 2085), (937, 958, 2132, 2127), (742, 775, 2096, 2093), (777, 743, 776, 810), (777, 811, 778, 744), (812, 779, 759, 792), (869, 895, 2119, 2114), (813, 781, 747, 780), (814, 782, 748, 781), (815, 783, 749, 782), (816, 784, 750, 783), (817, 785, 751, 784), (818, 786, 752, 785), (819, 787, 753, 786), (820, 788, 754, 787), (821, 789, 755, 788), (822, 790, 756, 789), (823, 791, 757, 790), (824, 792, 758, 791), (760, 812, 842, 793), (761, 825, 854, 794), (794, 826, 827, 795), (828, 796, 795, 827), (829, 797, 796, 828), (797, 829, 798), (798, 830, 799), (799, 831, 800), (800, 832, 801), (801, 833, 802), (802, 834, 803), (803, 835, 804), (804, 836, 805), (806, 805, 807), (806, 807, 774), (1003, 1002, 2146, 2147), (1021, 1023, 2157, 2156), (892, 916, 2122, 2117), (809, 840, 810, 776), (811, 777, 810, 841), (842, 812, 792, 824), (1011, 997, 2145, 2152), (843, 814, 781, 813), (844, 815, 782, 814), (845, 816, 783, 815), (846, 817, 784, 816), (847, 818, 785, 817), (848, 819, 786, 818), (849, 820, 787, 819), (850, 821, 788, 820), (851, 822, 789, 821), (852, 823, 790, 822), (853, 824, 791, 823), (793, 842, 870, 825), (794, 854, 881, 826), (826, 855, 856, 827), (857, 828, 827, 856), (858, 829, 828, 857), (858, 830, 798), (859, 831, 799), (860, 832, 800), (861, 833, 801), (862, 834, 802), (863, 835, 803), (864, 836, 804), (836, 865, 805), (811, 841, 2109, 2104), (838, 837, 808), (961, 979, 2139, 2134), (839, 868, 840, 809), (840, 869, 841, 810), (870, 842, 824, 853), (1004, 1003, 2147, 2148), (871, 844, 814, 843), (872, 845, 815, 844), (873, 846, 816, 845), (874, 847, 817, 846), (875, 848, 818, 847), (876, 849, 819, 848), (877, 850, 820, 849), (878, 851, 821, 850), (879, 852, 822, 851), (880, 853, 823, 852), (825, 870, 896, 854), (826, 881, 906, 855), (855, 882, 883, 856), (884, 857, 856, 883), (885, 858, 857, 884), (858, 885, 859), (859, 886, 860), (860, 887, 861), (861, 888, 862), (862, 889, 863), (863, 890, 864), (836, 864, 865), (808, 837, 2107, 2102), (866, 837, 838), (813, 780, 2100, 2105), (868, 839, 867, 894), (869, 840, 868, 895), (896, 870, 853, 880), (943, 921, 2125, 2130), (897, 872, 844, 871), (898, 873, 845, 872), (899, 874, 846, 873), (900, 875, 847, 874), (901, 876, 848, 875), (902, 877, 849, 876), (903, 878, 850, 877), (904, 879, 851, 878), (905, 880, 852, 879), (854, 896, 920, 881), (855, 906, 929, 882), (882, 907, 908, 883), (909, 884, 883, 908), (910, 885, 884, 909), (910, 886, 859), (911, 887, 860), (912, 888, 861), (913, 889, 862), (914, 890, 863), (890, 915, 864), (891, 892, 866), (741, 742, 2093, 2092), (837, 866, 2112, 2107), (894, 867, 893, 918), (894, 919, 895, 868), (920, 896, 880, 905), (993, 977, 2138, 2143), (921, 898, 872, 897), (922, 899, 873, 898), (923, 900, 874, 899), (924, 901, 875, 900), (925, 902, 876, 901), (926, 903, 877, 902), (927, 904, 878, 903), (928, 905, 879, 904), (881, 920, 942, 906), (882, 929, 950, 907), (907, 930, 931, 908), (932, 909, 908, 931), (933, 910, 909, 932), (910, 933, 911), (911, 934, 912), (912, 935, 913), (913, 936, 914), (890, 914, 915), (958, 976, 2137, 2132), (916, 892, 891), (979, 995, 2144, 2139), (917, 940, 918, 893), (918, 941, 919, 894), (942, 920, 905, 928), (939, 917, 2123, 2128), (943, 922, 898, 921), (944, 923, 899, 922), (945, 924, 900, 923), (946, 925, 901, 924), (947, 926, 902, 925), (948, 927, 903, 926), (949, 928, 904, 927), (906, 942, 962, 929), (907, 950, 969, 930), (930, 951, 952, 931), (953, 932, 931, 952), (954, 933, 932, 953), (954, 934, 911), (955, 935, 912), (956, 936, 913), (936, 957, 914), (1017, 1021, 2156, 2154), (938, 937, 916), (1009, 1017, 2154, 2151), (939, 960, 940, 917), (940, 961, 941, 918), (962, 942, 928, 949), (871, 843, 2110, 2115), (963, 944, 922, 943), (964, 945, 923, 944), (965, 946, 924, 945), (966, 947, 925, 946), (967, 948, 926, 947), (968, 949, 927, 948), (929, 962, 980, 950), (930, 969, 986, 951), (951, 970, 971, 952), (972, 953, 952, 971), (973, 954, 953, 972), (954, 973, 955), (955, 974, 956), (936, 956, 957), (1007, 1015, 2153, 2150), (958, 937, 938), (959, 939, 2128, 2133), (960, 939, 959, 978), (960, 979, 961, 940), (980, 962, 949, 968), (866, 892, 2117, 2112), (981, 964, 944, 963), (982, 965, 945, 964), (983, 966, 946, 965), (984, 967, 947, 966), (985, 968, 948, 967), (950, 980, 996, 969), (951, 986, 1001, 970), (970, 987, 988, 971), (989, 972, 971, 988), (990, 973, 972, 989), (990, 974, 955), (974, 991, 956), (975, 976, 958), (995, 1009, 2151, 2144), (1002, 993, 2143, 2146), (977, 994, 978, 959), (979, 960, 978, 995), (996, 980, 968, 985), (867, 839, 2108, 2113), (997, 982, 964, 981), (998, 983, 965, 982), (999, 984, 966, 983), (1000, 985, 967, 984), (969, 996, 1010, 986), (970, 1001, 1014, 987), (987, 1002, 1003, 988), (1004, 989, 988, 1003), (974, 990, 991), (809, 776, 2098, 2103), (992, 976, 975), (976, 992, 2142, 2137), (994, 977, 993, 1008), (994, 1009, 995, 978), (1010, 996, 985, 1000), (919, 941, 2129, 2124), (1011, 998, 982, 997), (1012, 999, 983, 998), (1013, 1000, 984, 999), (987, 1014, 1016, 1002), (699, 741, 2092, 2091), (1007, 1005, 1006, 1015), (1019, 1011, 2152, 2155), (1005, 1007, 992), (1002, 1016, 1008, 993), (1008, 1017, 1009, 994), (1018, 1010, 1000, 1013), (780, 778, 2099, 2100), (1019, 1012, 998, 1011), (1020, 1013, 999, 1012), (1018, 1001, 986, 1010), (1001, 1018, 1022, 1014), (1016, 1021, 1017, 1008), (1022, 1018, 1013, 1020), (843, 813, 2105, 2110), (1023, 1020, 1012, 1019), (1021, 1016, 1014, 1022), (1021, 1022, 1020, 1023), (273, 318, 274, 275), (362, 407, 363, 364), (499, 453, 454, 2083), (808, 775, 732), (1024, 1025, 1026, 1027), (1024, 1027, 1028, 1029, 1030, 1031, 1032, 1033, 1034, 1035, 1036, 1037, 1038, 1039, 1040, 1041, 1042, 1043, 1044, 1045, 1046, 1047, 1048, 1049, 1050, 1051, 1052, 1053, 1054, 1055, 1056, 1057), (1057, 1058, 1025, 1024), (1026, 1025, 1058, 1059, 1060, 1061, 1062, 1063, 1064, 1065, 1066, 1067, 1068, 1069, 1070, 1071, 1072, 1073, 1074, 1075, 1076, 1077, 1078, 1079, 1080, 1081, 1082, 1083, 1084, 1085, 1086, 1087), (1027, 1026, 1087, 1028), (1028, 1087, 1086, 1029), (1029, 1086, 1085, 1030), (1030, 1085, 1084, 1031), (1031, 1084, 1083, 1032), (1032, 1083, 1082, 1033), (1033, 1082, 1081, 1034), (1034, 1081, 1080, 1035), (1035, 1080, 1079, 1036), (1036, 1079, 1078, 1037), (1037, 1078, 1077, 1038), (1038, 1077, 1076, 1039), (1039, 1076, 1075, 1040), (1040, 1075, 1074, 1041), (1041, 1074, 1073, 1042), (1042, 1073, 1072, 1043), (1043, 1072, 1071, 1044), (1044, 1071, 1070, 1045), (1045, 1070, 1069, 1046), (1046, 1069, 1068, 1047), (1047, 1068, 1067, 1048), (1048, 1067, 1066, 1049), (1049, 1066, 1065, 1050), (1050, 1065, 1064, 1051), (1051, 1064, 1063, 1052), (1052, 1063, 1062, 1053), (1053, 1062, 1061, 1054), (1054, 1061, 1060, 1055), (1055, 1060, 1059, 1056), (1056, 1059, 1058, 1057), (1088, 1089, 1090, 1091), (1088, 1091, 1092, 1093, 1094, 1095, 1096, 1097, 1098, 1099, 1100, 1101, 1102, 1103, 1104, 1105, 1106, 1107, 1108, 1109, 1110, 1111, 1112, 1113, 1114, 1115, 1116, 1117, 1118, 1119, 1120, 1121), (1121, 1122, 1089, 1088), (1090, 1089, 1122, 1123, 1124, 1125, 1126, 1127, 1128, 1129, 1130, 1131, 1132, 1133, 1134, 1135, 1136, 1137, 1138, 1139, 1140, 1141, 1142, 1143, 1144, 1145, 1146, 1147, 1148, 1149, 1150, 1151), (1091, 1090, 1151, 1092), (1092, 1151, 1150, 1093), (1093, 1150, 1149, 1094), (1094, 1149, 1148, 1095), (1095, 1148, 1147, 1096), (1096, 1147, 1146, 1097), (1097, 1146, 1145, 1098), (1098, 1145, 1144, 1099), (1099, 1144, 1143, 1100), (1100, 1143, 1142, 1101), (1101, 1142, 1141, 1102), (1102, 1141, 1140, 1103), (1103, 1140, 1139, 1104), (1104, 1139, 1138, 1105), (1105, 1138, 1137, 1106), (1106, 1137, 1136, 1107), (1107, 1136, 1135, 1108), (1108, 1135, 1134, 1109), (1109, 1134, 1133, 1110), (1110, 1133, 1132, 1111), (1111, 1132, 1131, 1112), (1112, 1131, 1130, 1113), (1113, 1130, 1129, 1114), (1114, 1129, 1128, 1115), (1115, 1128, 1127, 1116), (1116, 1127, 1126, 1117), (1117, 1126, 1125, 1118), (1118, 1125, 1124, 1119), (1119, 1124, 1123, 1120), (1120, 1123, 1122, 1121), (1152, 1153, 1154, 1155), (1152, 1155, 1156, 1157, 1158, 1159, 1160, 1161, 1162, 1163, 1164, 1165, 1166, 1167, 1168, 1169, 1170, 1171, 1172, 1173, 1174, 1175, 1176, 1177, 1178, 1179, 1180, 1181, 1182, 1183, 1184, 1185), (1185, 1186, 1153, 1152), (1154, 1153, 1186, 1187, 1188, 1189, 1190, 1191, 1192, 1193, 1194, 1195, 1196, 1197, 1198, 1199, 1200, 1201, 1202, 1203, 1204, 1205, 1206, 1207, 1208, 1209, 1210, 1211, 1212, 1213, 1214, 1215), (1155, 1154, 1215, 1156), (1156, 1215, 1214, 1157), (1157, 1214, 1213, 1158), (1158, 1213, 1212, 1159), (1159, 1212, 1211, 1160), (1160, 1211, 1210, 1161), (1161, 1210, 1209, 1162), (1162, 1209, 1208, 1163), (1163, 1208, 1207, 1164), (1164, 1207, 1206, 1165), (1165, 1206, 1205, 1166), (1166, 1205, 1204, 1167), (1167, 1204, 1203, 1168), (1168, 1203, 1202, 1169), (1169, 1202, 1201, 1170), (1170, 1201, 1200, 1171), (1171, 1200, 1199, 1172), (1172, 1199, 1198, 1173), (1173, 1198, 1197, 1174), (1174, 1197, 1196, 1175), (1175, 1196, 1195, 1176), (1176, 1195, 1194, 1177), (1177, 1194, 1193, 1178), (1178, 1193, 1192, 1179), (1179, 1192, 1191, 1180), (1180, 1191, 1190, 1181), (1181, 1190, 1189, 1182), (1182, 1189, 1188, 1183), (1183, 1188, 1187, 1184), (1184, 1187, 1186, 1185), (1216, 1217, 1218, 1219), (1216, 1219, 1220, 1221, 1222, 1223, 1224, 1225, 1226, 1227, 1228, 1229, 1230, 1231, 1232, 1233, 1234, 1235, 1236, 1237, 1238, 1239, 1240, 1241, 1242, 1243, 1244, 1245, 1246, 1247, 1248, 1249), (1249, 1250, 1217, 1216), (1218, 1217, 1250, 1251, 1252, 1253, 1254, 1255, 1256, 1257, 1258, 1259, 1260, 1261, 1262, 1263, 1264, 1265, 1266, 1267, 1268, 1269, 1270, 1271, 1272, 1273, 1274, 1275, 1276, 1277, 1278, 1279), (1219, 1218, 1279, 1220), (1220, 1279, 1278, 1221), (1221, 1278, 1277, 1222), (1222, 1277, 1276, 1223), (1223, 1276, 1275, 1224), (1224, 1275, 1274, 1225), (1225, 1274, 1273, 1226), (1226, 1273, 1272, 1227), (1227, 1272, 1271, 1228), (1228, 1271, 1270, 1229), (1229, 1270, 1269, 1230), (1230, 1269, 1268, 1231), (1231, 1268, 1267, 1232), (1232, 1267, 1266, 1233), (1233, 1266, 1265, 1234), (1234, 1265, 1264, 1235), (1235, 1264, 1263, 1236), (1236, 1263, 1262, 1237), (1237, 1262, 1261, 1238), (1238, 1261, 1260, 1239), (1239, 1260, 1259, 1240), (1240, 1259, 1258, 1241), (1241, 1258, 1257, 1242), (1242, 1257, 1256, 1243), (1243, 1256, 1255, 1244), (1244, 1255, 1254, 1245), (1245, 1254, 1253, 1246), (1246, 1253, 1252, 1247), (1247, 1252, 1251, 1248), (1248, 1251, 1250, 1249), (1280, 1281, 1282, 1283), (1280, 1283, 1284, 1285, 1286, 1287, 1288, 1289, 1290, 1291, 1292, 1293, 1294, 1295, 1296, 1297, 1298, 1299, 1300, 1301, 1302, 1303, 1304, 1305, 1306, 1307, 1308, 1309, 1310, 1311, 1312, 1313), (1313, 1314, 1281, 1280), (1282, 1281, 1314, 1315, 1316, 1317, 1318, 1319, 1320, 1321, 1322, 1323, 1324, 1325, 1326, 1327, 1328, 1329, 1330, 1331, 1332, 1333, 1334, 1335, 1336, 1337, 1338, 1339, 1340, 1341, 1342, 1343), (1283, 1282, 1343, 1284), (1284, 1343, 1342, 1285), (1285, 1342, 1341, 1286), (1286, 1341, 1340, 1287), (1287, 1340, 1339, 1288), (1288, 1339, 1338, 1289), (1289, 1338, 1337, 1290), (1290, 1337, 1336, 1291), (1291, 1336, 1335, 1292), (1292, 1335, 1334, 1293), (1293, 1334, 1333, 1294), (1294, 1333, 1332, 1295), (1295, 1332, 1331, 1296), (1296, 1331, 1330, 1297), (1297, 1330, 1329, 1298), (1298, 1329, 1328, 1299), (1299, 1328, 1327, 1300), (1300, 1327, 1326, 1301), (1301, 1326, 1325, 1302), (1302, 1325, 1324, 1303), (1303, 1324, 1323, 1304), (1304, 1323, 1322, 1305), (1305, 1322, 1321, 1306), (1306, 1321, 1320, 1307), (1307, 1320, 1319, 1308), (1308, 1319, 1318, 1309), (1309, 1318, 1317, 1310), (1310, 1317, 1316, 1311), (1311, 1316, 1315, 1312), (1312, 1315, 1314, 1313), (1344, 1345, 1346, 1347), (1344, 1347, 1348, 1349, 1350, 1351, 1352, 1353, 1354, 1355, 1356, 1357, 1358, 1359, 1360, 1361, 1362, 1363, 1364, 1365, 1366, 1367, 1368, 1369, 1370, 1371, 1372, 1373, 1374, 1375, 1376, 1377), (1377, 1378, 1345, 1344), (1346, 1345, 1378, 1379, 1380, 1381, 1382, 1383, 1384, 1385, 1386, 1387, 1388, 1389, 1390, 1391, 1392, 1393, 1394, 1395, 1396, 1397, 1398, 1399, 1400, 1401, 1402, 1403, 1404, 1405, 1406, 1407), (1347, 1346, 1407, 1348), (1348, 1407, 1406, 1349), (1349, 1406, 1405, 1350), (1350, 1405, 1404, 1351), (1351, 1404, 1403, 1352), (1352, 1403, 1402, 1353), (1353, 1402, 1401, 1354), (1354, 1401, 1400, 1355), (1355, 1400, 1399, 1356), (1356, 1399, 1398, 1357), (1357, 1398, 1397, 1358), (1358, 1397, 1396, 1359), (1359, 1396, 1395, 1360), (1360, 1395, 1394, 1361), (1361, 1394, 1393, 1362), (1362, 1393, 1392, 1363), (1363, 1392, 1391, 1364), (1364, 1391, 1390, 1365), (1365, 1390, 1389, 1366), (1366, 1389, 1388, 1367), (1367, 1388, 1387, 1368), (1368, 1387, 1386, 1369), (1369, 1386, 1385, 1370), (1370, 1385, 1384, 1371), (1371, 1384, 1383, 1372), (1372, 1383, 1382, 1373), (1373, 1382, 1381, 1374), (1374, 1381, 1380, 1375), (1375, 1380, 1379, 1376), (1376, 1379, 1378, 1377), (1408, 1409, 1410, 1411), (1408, 1411, 1412, 1413, 1414, 1415, 1416, 1417, 1418, 1419, 1420, 1421, 1422, 1423, 1424, 1425, 1426, 1427, 1428, 1429, 1430, 1431, 1432, 1433, 1434, 1435, 1436, 1437, 1438, 1439, 1440, 1441), (1441, 1442, 1409, 1408), (1410, 1409, 1442, 1443, 1444, 1445, 1446, 1447, 1448, 1449, 1450, 1451, 1452, 1453, 1454, 1455, 1456, 1457, 1458, 1459, 1460, 1461, 1462, 1463, 1464, 1465, 1466, 1467, 1468, 1469, 1470, 1471), (1411, 1410, 1471, 1412), (1412, 1471, 1470, 1413), (1413, 1470, 1469, 1414), (1414, 1469, 1468, 1415), (1415, 1468, 1467, 1416), (1416, 1467, 1466, 1417), (1417, 1466, 1465, 1418), (1418, 1465, 1464, 1419), (1419, 1464, 1463, 1420), (1420, 1463, 1462, 1421), (1421, 1462, 1461, 1422), (1422, 1461, 1460, 1423), (1423, 1460, 1459, 1424), (1424, 1459, 1458, 1425), (1425, 1458, 1457, 1426), (1426, 1457, 1456, 1427), (1427, 1456, 1455, 1428), (1428, 1455, 1454, 1429), (1429, 1454, 1453, 1430), (1430, 1453, 1452, 1431), (1431, 1452, 1451, 1432), (1432, 1451, 1450, 1433), (1433, 1450, 1449, 1434), (1434, 1449, 1448, 1435), (1435, 1448, 1447, 1436), (1436, 1447, 1446, 1437), (1437, 1446, 1445, 1438), (1438, 1445, 1444, 1439), (1439, 1444, 1443, 1440), (1440, 1443, 1442, 1441), (1472, 1473, 1474, 1475), (1472, 1475, 1476, 1477, 1478, 1479, 1480, 1481, 1482, 1483, 1484, 1485, 1486, 1487, 1488, 1489, 1490, 1491, 1492, 1493, 1494, 1495, 1496, 1497, 1498, 1499, 1500, 1501, 1502, 1503, 1504, 1505), (1505, 1506, 1473, 1472), (1474, 1473, 1506, 1507, 1508, 1509, 1510, 1511, 1512, 1513, 1514, 1515, 1516, 1517, 1518, 1519, 1520, 1521, 1522, 1523, 1524, 1525, 1526, 1527, 1528, 1529, 1530, 1531, 1532, 1533, 1534, 1535), (1475, 1474, 1535, 1476), (1476, 1535, 1534, 1477), (1477, 1534, 1533, 1478), (1478, 1533, 1532, 1479), (1479, 1532, 1531, 1480), (1480, 1531, 1530, 1481), (1481, 1530, 1529, 1482), (1482, 1529, 1528, 1483), (1483, 1528, 1527, 1484), (1484, 1527, 1526, 1485), (1485, 1526, 1525, 1486), (1486, 1525, 1524, 1487), (1487, 1524, 1523, 1488), (1488, 1523, 1522, 1489), (1489, 1522, 1521, 1490), (1490, 1521, 1520, 1491), (1491, 1520, 1519, 1492), (1492, 1519, 1518, 1493), (1493, 1518, 1517, 1494), (1494, 1517, 1516, 1495), (1495, 1516, 1515, 1496), (1496, 1515, 1514, 1497), (1497, 1514, 1513, 1498), (1498, 1513, 1512, 1499), (1499, 1512, 1511, 1500), (1500, 1511, 1510, 1501), (1501, 1510, 1509, 1502), (1502, 1509, 1508, 1503), (1503, 1508, 1507, 1504), (1504, 1507, 1506, 1505), (732, 775, 742, 697), (732, 697, 652, 695, 733, 734, 735, 736, 737, 738, 739, 740), (1621, 454, 500, 1624, 1625, 1626, 1627, 1628, 1629, 1630, 1631, 1632, 1633, 1634, 1635, 1636, 1637, 1623, 1622), (454, 453, 500), (773, 730, 731, 2084), (195, 235, 196, 197), (125, 161, 126, 127), (26, 41, 42, 43, 44, 45, 46, 47, 48, 49, 28, 17), (127, 126, 162), (318, 362, 319, 274), (235, 273, 236, 196), (161, 195, 162, 126), (95, 125, 96, 65), (1704, 2084, 731, 1690, 1692, 1694, 1696, 1698, 1700, 1702), (2082, 1794, 1796, 1798, 1800, 1802, 1804, 1806, 1808, 408), (129, 128, 1900, 1898, 1896, 1894, 1892, 1890, 1888, 1886, 1884, 1882, 1880, 1878, 1876, 1874, 1872, 163), (67, 66, 1930, 1928, 1926, 1924, 1922, 1920, 1918, 1916, 1914, 1912, 1910, 1908, 1906, 1904, 1902, 97), (125, 127, 1901, 1903, 1905, 1907, 1909, 1911, 1913, 1915, 1917, 1919, 1921, 1923, 1925, 1927, 1929, 96), (195, 197, 1871, 1873, 1875, 1877, 1879, 1881, 1883, 1885, 1887, 1889, 1891, 1893, 1895, 1897, 1899, 162), (641, 640, 1719, 1717, 1715, 1713, 1711, 1709, 1707, 1705, 1703, 1701, 1699, 1697, 1695, 1693, 1691, 686), (366, 365, 1809, 1807, 1805, 1803, 1801, 1799, 1797, 1795, 1793, 1791, 1789, 1787, 1785, 1783, 1781, 409), (2088, 547, 1750, 1752, 1754, 1756, 1758, 1760, 1762, 1764), (456, 455, 1779, 1777, 1775, 1773, 1771, 1769, 1767, 1765, 1763, 1761, 1759, 1757, 1755, 1753, 1751, 501), (1739, 1737, 1743, 1741), (549, 548, 1749, 1747, 1745, 1743, 1737, 1735, 1733, 1731, 1729, 1727, 1725, 1723, 1721, 594), (2086, 639, 1720, 1722, 1724, 1726, 1728, 1730, 1732, 1734), (362, 364, 1810, 1812, 1814, 1816, 1818, 1820, 1822, 1824, 1826, 1828, 1830, 1832, 1834, 1836, 1838, 319), (277, 276, 1839, 1837, 1835, 1833, 1831, 1829, 1827, 1825, 1823, 1821, 1819, 1817, 1815, 1813, 1811, 320), (199, 198, 1869, 1867, 1865, 1863, 1861, 1859, 1857, 1855, 1853, 1851, 1849, 1847, 1845, 1843, 1841, 237), (273, 275, 1840, 1842, 1844, 1846, 1848, 1850, 1852, 1854, 1856, 1858, 1860, 1862, 1864, 1866, 1868, 236), (1966, 1965, 1968, 1946), (349, 307, 1965, 1966), (2065, 2052, 2053, 2066), (265, 306, 1947, 1951), (14, 24, 2027, 2026), (2064, 2051, 2052, 2065), (1946, 1968, 1970, 1945), (1998, 1997, 1948, 1931), (2063, 2050, 2051, 2064), (1936, 1988, 1990, 1935), (2062, 2049, 2050, 2063), (1951, 1947, 2036, 2040), (2061, 2048, 2049, 2062), (1944, 1972, 1974, 1943), (2016, 2014, 2078, 2079), (2060, 2047, 2048, 2061), (1943, 1974, 1976, 1942), (2, 1, 2022, 2024), (2059, 2046, 2047, 2060), (1942, 1976, 1978, 1941), (24, 36, 2028, 2027), (2058, 2045, 2046, 2059), (1941, 1978, 1980, 1940), (1999, 2000, 2071, 2070), (2057, 2044, 2045, 2058), (1940, 1980, 1982, 1939), (1985, 1983, 2062, 2063), (2056, 2043, 2044, 2057), (1939, 1982, 1984, 1938), (153, 189, 2033, 2032), (2054, 2041, 2042, 2055), (1938, 1984, 1986, 1937), (1958, 1959, 2048, 2047), (2028, 2029, 2076, 2075), (1979, 1977, 2059, 2060), (2026, 2027, 2074, 2073), (1973, 1971, 2056, 2057), (2032, 2033, 2080, 2079), (265, 1997, 2069, 2035), (1950, 1949, 2038, 2039), (2030, 2031, 2078, 2077), (1934, 1992, 1994, 1933), (1945, 1970, 1972, 1944), (2000, 2, 2024, 2071), (307, 266, 2023, 1998), (1933, 1994, 1996, 1932), (2020, 2018, 2080, 2081), (2010, 2008, 2075, 2076), (2029, 2030, 2077, 2076), (1932, 1996, 1998, 1931), (1937, 1986, 1988, 1936), (1935, 1990, 1992, 1934), (2000, 1999, 2002, 2003), (1999, 2001, 2005, 2002), (2001, 2004, 2007, 2005), (2004, 2006, 2009, 2007), (2006, 2008, 2011, 2009), (2008, 2010, 2013, 2011), (2010, 2012, 2015, 2013), (2012, 2014, 2017, 2015), (2014, 2016, 2019, 2017), (2016, 2018, 2021, 2019), (2018, 2020, 2023, 2021), (2020, 1997, 1998, 2023), (266, 226, 2021, 2023), (1969, 1967, 2054, 2055), (1957, 1958, 2047, 2046), (1997, 2020, 2081, 2069), (190, 154, 2017, 2019), (122, 90, 2013, 2015), (7, 8, 2003, 2002), (15, 7, 2002, 2005), (37, 25, 2007, 2009), (189, 225, 2034, 2033), (90, 63, 2011, 2013), (2004, 2001, 2072, 2073), (1964, 1950, 2039, 2053), (226, 190, 2019, 2021), (2066, 2053, 2039, 2067), (2067, 2039, 2038, 2068), (2040, 2036, 2041, 2054), (2068, 2038, 2037, 2069), (2024, 2022, 2070, 2071), (2025, 2026, 2073, 2072), (2033, 2034, 2081, 2080), (2022, 2025, 2072, 2070), (2031, 2032, 2079, 2078), (2034, 2035, 2069, 2081), (1948, 1997, 2069, 2037), (1989, 1987, 2064, 2065), (1960, 1961, 2050, 2049), (1971, 1969, 2055, 2056), (2012, 2010, 2076, 2077), (1977, 1975, 2058, 2059), (36, 62, 2029, 2028), (1952, 1953, 2042, 2041), (1983, 1981, 2061, 2062), (1961, 1962, 2051, 2050), (1953, 1954, 2043, 2042), (1997, 1995, 2068, 2069), (2008, 2006, 2074, 2075), (2018, 2016, 2079, 2080), (1995, 1993, 2067, 2068), (6, 14, 2026, 2025), (1987, 1985, 2063, 2064), (1962, 1963, 2052, 2051), (1954, 1955, 2044, 2043), (225, 265, 2035, 2034), (1975, 1973, 2057, 2058), (1949, 1948, 2037, 2038), (1981, 1979, 2060, 2061), (62, 89, 2030, 2029), (2006, 2004, 2073, 2074), (1963, 1964, 2053, 2052), (2014, 2012, 2077, 2078), (1993, 1991, 2066, 2067), (1, 6, 2025, 2022), (1956, 1957, 2046, 2045), (1991, 1989, 2065, 2066), (1947, 1952, 2041, 2036), (771, 804, 728), (683, 727, 728), (835, 864, 804), (771, 803, 804), (772, 805, 773), (729, 728, 773), (772, 804, 805), (835, 863, 864), (889, 914, 863), (935, 956, 913), (889, 913, 914), (973, 990, 955), (935, 955, 956), (934, 955, 912), (888, 912, 913), (888, 913, 862), (834, 862, 863), (834, 863, 803), (770, 803, 727), (770, 802, 803), (833, 862, 802), (833, 861, 862), (887, 912, 861), (887, 911, 912), (886, 911, 860), (832, 860, 861), (832, 861, 801), (769, 801, 802), (769, 802, 726), (682, 726, 727), (682, 727, 636), (637, 636, 684), (683, 728, 684), (768, 801, 725), (681, 725, 726), (681, 726, 635), (591, 635, 636), (591, 636, 592), (545, 544, 592), (590, 635, 544), (590, 634, 635), (680, 725, 634), (680, 724, 725), (767, 800, 724), (768, 800, 801), (831, 860, 800), (831, 859, 860), (830, 859, 799), (767, 799, 800), (766, 799, 723), (679, 723, 724), (679, 724, 633), (589, 633, 634), (589, 634, 543), (498, 543, 544), (498, 544, 499), (452, 451, 499), (497, 543, 451), (497, 542, 543), (588, 633, 542), (588, 632, 633), (678, 723, 632), (678, 722, 723), (765, 798, 722), (766, 798, 799), (677, 721, 722), (677, 722, 631), (587, 631, 632), (587, 632, 541), (496, 541, 542), (496, 542, 450), (406, 450, 451), (406, 451, 407), (362, 361, 407), (405, 450, 361), (405, 449, 450), (495, 541, 449), (495, 540, 541), (586, 631, 540), (586, 630, 631), (676, 721, 630), (585, 629, 630), (585, 630, 539), (494, 539, 540), (494, 540, 448), (404, 448, 449), (404, 449, 360), (317, 360, 361), (317, 361, 318), (273, 272, 318), (316, 360, 272), (316, 359, 360), (403, 448, 359), (403, 447, 448), (493, 539, 447), (493, 538, 539), (584, 629, 538), (492, 537, 538), (492, 538, 446), (402, 446, 447), (402, 447, 358), (315, 358, 359), (234, 271, 272), (234, 272, 235), (195, 194, 235), (233, 271, 194), (233, 270, 271), (314, 358, 270), (314, 357, 358), (401, 446, 357), (401, 445, 446), (491, 537, 445), (400, 444, 445), (400, 445, 356), (313, 356, 357), (313, 357, 269), (232, 269, 270), (232, 270, 193), (160, 193, 194), (160, 194, 161), (125, 124, 161), (159, 193, 124), (159, 192, 193), (231, 269, 192), (231, 268, 269), (312, 356, 268), (312, 355, 356), (399, 444, 355), (311, 354, 355), (311, 355, 267), (230, 267, 268), (230, 268, 191), (158, 191, 192), (158, 192, 123), (94, 123, 124), (94, 124, 95), (64, 38, 95), (93, 123, 38), (93, 91, 123), (157, 191, 91), (157, 155, 191), (229, 267, 155), (229, 227, 267), (310, 354, 227), (398, 443, 354), (310, 308, 354), (399, 443, 444), (490, 536, 444), (491, 536, 537), (583, 628, 537), (584, 628, 629), (675, 720, 629), (676, 720, 721), (764, 797, 721), (765, 797, 798), (829, 858, 798), (830, 858, 859), (885, 910, 859), (886, 910, 911), (933, 954, 911), (934, 954, 955), (315, 359, 271), (2083, 454, 1780, 1782, 1784, 1786, 1788, 1790, 1792, 1794), (363, 407, 2082, 408), (452, 2083, 1794, 2082), (452, 499, 2083), (2085, 729, 2084, 1704), (729, 773, 2084), (685, 2085, 1704, 1706, 1708, 1710, 1712, 1714, 1716, 1718), (638, 684, 2085, 685), (2087, 1734, 1736, 1738, 1740, 1742, 1744, 1746, 1748, 593), (637, 684, 2086), (637, 2086, 1734, 2087), (546, 592, 2087, 593), (545, 2088, 1764, 1766, 1768, 1770, 1772, 1774, 1776, 1778, 500), (545, 592, 2088), (1655, 639, 685, 1658, 1659, 1660, 1661, 1662, 1663, 1664, 1665, 1666, 1667, 1668, 1669, 1670, 1671, 1657, 1656), (1638, 547, 593, 1641, 1642, 1643, 1644, 1645, 1646, 1647, 1648, 1649, 1650, 1651, 1652, 1653, 1654, 1640, 1639), (2094, 2095, 2090, 2091), (2094, 2091, 2092, 2093), (2097, 2098, 2095, 2094), (2097, 2094, 2093, 2096), (2101, 2103, 2098, 2097), (2099, 2104, 2105, 2100), (2106, 2101, 2102, 2107), (2101, 2097, 2096, 2102), (2106, 2108, 2103, 2101), (2104, 2109, 2110, 2105), (2111, 2106, 2107, 2112), (2111, 2113, 2108, 2106), (2109, 2114, 2115, 2110), (2116, 2111, 2112, 2117), (2116, 2118, 2113, 2111), (2114, 2119, 2120, 2115), (2121, 2116, 2117, 2122), (2121, 2123, 2118, 2116), (2119, 2124, 2125, 2120), (2126, 2121, 2122, 2127), (2126, 2128, 2123, 2121), (2124, 2129, 2130, 2125), (2131, 2126, 2127, 2132), (2131, 2133, 2128, 2126), (2129, 2134, 2135, 2130), (2136, 2131, 2132, 2137), (2136, 2138, 2133, 2131), (2134, 2139, 2140, 2135), (2141, 2136, 2137, 2142), (2141, 2143, 2138, 2136), (2139, 2144, 2145, 2140), (2149, 2141, 2142, 2150), (2149, 2146, 2143, 2141), (2144, 2151, 2152, 2145), (2146, 2149, 2148, 2147), (2149, 2150, 2153, 2148), (2151, 2154, 2155, 2152), (2154, 2156, 2157, 2155), (893, 867, 2113, 2118), (916, 937, 2127, 2122), (992, 1007, 2150, 2142), (743, 698, 2090, 2095), (1023, 1019, 2155, 2157), (841, 869, 2114, 2109), (775, 808, 2102, 2096), (977, 959, 2133, 2138), (917, 893, 2118, 2123), (778, 811, 2104, 2099), (921, 897, 2120, 2125), (981, 963, 2135, 2140), (941, 961, 2134, 2129), (839, 809, 2103, 2108), (698, 699, 2091, 2090), (897, 871, 2115, 2120), (776, 743, 2095, 2098), (1672, 2089, 731, 730, 2158, 1675, 1676, 1677, 1678, 1679, 1680, 1681, 1682, 1683, 1684, 1685, 1686, 1687, 1688, 1674, 1673), (1604, 364, 408, 1607, 1608, 1609, 1610, 1611, 1612, 1613, 1614, 1615, 1616, 1617, 1618, 1619, 1620, 1606, 1605), (1587, 275, 319, 1590, 1591, 1592, 1593, 1594, 1595, 1596, 1597, 1598, 1599, 1600, 1601, 1602, 1603, 1589, 1588), (1570, 197, 236, 1573, 1574, 1575, 1576, 1577, 1578, 1579, 1580, 1581, 1582, 1583, 1584, 1585, 1586, 1572, 1571), (1553, 127, 162, 1556, 1557, 1558, 1559, 1560, 1561, 1562, 1563, 1564, 1565, 1566, 1567, 1568, 1569, 1555, 1554), (1537, 1536, 2159, 65, 96, 1539, 1540, 1541, 1542, 1543, 1544, 1545, 1546, 1547, 1548, 1549, 1550, 1551, 1552, 1538)])
me_cube_003.polygons.foreach_set('material_index', [0, 0, 0, 0, 0, 0, 0, 0, 0, 0, 0, 0, 0, 0, 0, 0, 0, 0, 0, 0, 0, 0, 0, 0, 0, 0, 0, 0, 0, 0, 0, 0, 0, 0, 0, 0, 0, 0, 0, 1, 1, 0, 0, 0, 0, 0, 0, 0, 0, 0, 0, 0, 0, 0, 0, 0, 1, 1, 1, 0, 0, 0, 0, 0, 0, 0, 0, 0, 0, 0, 0, 0, 0, 0, 0, 1, 1, 1, 0, 0, 0, 0, 0, 0, 0, 0, 0, 0, 0, 0, 0, 0, 0, 0, 0, 1, 1, 1, 1, 0, 0, 0, 0, 0, 0, 0, 0, 0, 0, 0, 0, 0, 0, 0, 0, 0, 0, 1, 1, 1, 1, 1, 1, 0, 0, 0, 0, 0, 0, 0, 0, 0, 0, 0, 0, 0, 0, 0, 0, 0, 0, 0, 1, 1, 1, 1, 1, 1, 1, 0, 0, 0, 0, 0, 0, 0, 0, 0, 0, 0, 0, 0, 0, 0, 0, 0, 0, 0, 0, 1, 1, 1, 1, 1, 1, 1, 0, 0, 0, 0, 0, 0, 0, 0, 0, 0, 0, 0, 0, 0, 0, 0, 0, 0, 0, 0, 0, 1, 1, 1, 1, 1, 1, 1, 1, 0, 0, 0, 0, 0, 0, 0, 0, 0, 0, 0, 0, 0, 0, 0, 0, 0, 0, 0, 0, 0, 1, 1, 1, 1, 1, 1, 1, 1, 1, 1, 0, 0, 0, 0, 0, 0, 0, 0, 0, 0, 0, 0, 0, 0, 0, 0, 0, 0, 0, 0, 0, 0, 0, 0, 1, 1, 1, 1, 1, 1, 1, 1, 1, 1, 0, 0, 0, 0, 0, 0, 0, 0, 0, 0, 0, 0, 0, 0, 0, 0, 0, 0, 0, 0, 0, 0, 1, 1, 1, 1, 1, 1, 1, 1, 1, 1, 0, 0, 0, 0, 0, 0, 0, 0, 0, 0, 0, 0, 0, 0, 0, 0, 0, 0, 0, 0, 0, 0, 0, 0, 1, 1, 1, 1, 1, 1, 1, 1, 1, 1, 0, 0, 0, 0, 0, 0, 0, 0, 0, 0, 0, 0, 0, 0, 0, 0, 0, 0, 0, 0, 0, 0, 0, 0, 0, 1, 1, 1, 1, 1, 1, 1, 1, 1, 1, 1, 0, 0, 0, 0, 0, 0, 0, 0, 0, 0, 0, 0, 0, 0, 0, 0, 0, 0, 0, 0, 0, 0, 0, 0, 1, 1, 1, 1, 1, 1, 1, 1, 1, 1, 1, 0, 0, 0, 0, 0, 0, 0, 0, 0, 0, 0, 0, 0, 0, 0, 0, 0, 0, 0, 0, 0, 0, 0, 0, 1, 1, 1, 1, 1, 1, 1, 1, 1, 1, 1, 0, 0, 0, 0, 0, 0, 0, 0, 0, 0, 0, 0, 0, 0, 0, 0, 0, 0, 0, 0, 0, 0, 0, 0, 1, 1, 1, 1, 1, 1, 1, 1, 1, 1, 1, 0, 0, 0, 0, 0, 0, 0, 0, 0, 0, 0, 0, 0, 0, 0, 0, 0, 0, 0, 0, 0, 0, 0, 0, 1, 1, 1, 1, 1, 1, 1, 1, 1, 1, 1, 1, 0, 0, 0, 0, 0, 0, 0, 0, 0, 0, 0, 0, 0, 0, 0, 0, 0, 0, 0, 0, 0, 0, 0, 1, 1, 1, 1, 1, 1, 1, 1, 1, 1, 1, 0, 0, 0, 0, 0, 0, 0, 0, 0, 0, 0, 0, 0, 0, 0, 0, 0, 0, 0, 0, 0, 0, 1, 1, 1, 1, 1, 1, 1, 1, 1, 1, 1, 1, 0, 0, 0, 0, 0, 0, 0, 0, 0, 0, 0, 0, 0, 0, 0, 0, 0, 0, 0, 0, 0, 0, 1, 1, 1, 1, 1, 1, 1, 1, 1, 1, 1, 0, 0, 0, 0, 0, 0, 0, 0, 0, 0, 0, 0, 0, 0, 0, 0, 0, 0, 0, 0, 0, 0, 1, 1, 1, 1, 1, 1, 1, 1, 1, 0, 0, 0, 0, 0, 0, 0, 0, 0, 0, 0, 0, 0, 0, 0, 0, 0, 0, 0, 0, 0, 1, 1, 1, 1, 1, 1, 1, 1, 0, 0, 0, 0, 0, 0, 0, 0, 0, 0, 0, 0, 0, 0, 0, 0, 0, 0, 0, 0, 1, 1, 1, 1, 1, 1, 1, 0, 0, 0, 0, 0, 0, 0, 0, 0, 0, 0, 0, 0, 0, 0, 0, 0, 0, 0, 1, 1, 1, 1, 1, 1, 0, 0, 0, 0, 0, 0, 0, 0, 0, 0, 0, 0, 0, 0, 0, 0, 0, 0, 1, 1, 1, 1, 1, 0, 0, 0, 0, 0, 0, 0, 0, 0, 0, 0, 0, 0, 0, 0, 0, 0, 1, 1, 1, 1, 0, 0, 0, 0, 0, 0, 0, 0, 0, 0, 0, 0, 0, 0, 0, 0, 1, 1, 1, 0, 0, 0, 0, 0, 0, 0, 0, 0, 0, 0, 0, 0, 0, 0, 1, 0, 0, 0, 0, 0, 0, 0, 0, 0, 0, 0, 0, 0, 0, 0, 0, 0, 0, 0, 0, 0, 0, 0, 0, 0, 0, 0, 0, 0, 1, 1, 1, 0, 0, 0, 0, 0, 0, 0, 0, 0, 0, 0, 0, 0, 0, 0, 0, 0, 0, 0, 0, 0, 0, 0, 0, 0, 0, 0, 0, 0, 0, 0, 0, 0, 0, 0, 0, 0, 0, 0, 0, 0, 0, 0, 0, 0, 0, 0, 0, 0, 0, 0, 0, 0, 0, 0, 0, 0, 0, 0, 0, 0, 0, 0, 0, 0, 0, 0, 0, 0, 0, 0, 0, 0, 0, 0, 0, 0, 0, 0, 0, 0, 0, 0, 0, 0, 0, 0, 0, 0, 0, 0, 0, 0, 0, 0, 0, 0, 0, 0, 0, 0, 0, 0, 0, 0, 0, 0, 0, 0, 0, 0, 0, 0, 0, 0, 0, 0, 0, 0, 0, 0, 0, 0, 0, 0, 0, 0, 0, 0, 0, 0, 0, 0, 0, 0, 0, 0, 0, 0, 0, 0, 0, 0, 0, 0, 0, 0, 0, 0, 0, 0, 0, 0, 0, 0, 0, 0, 0, 0, 0, 0, 0, 0, 0, 0, 0, 0, 0, 0, 0, 0, 0, 0, 0, 0, 0, 0, 0, 0, 0, 0, 0, 0, 0, 0, 0, 0, 0, 0, 0, 0, 0, 0, 0, 0, 0, 0, 0, 0, 0, 0, 0, 0, 0, 0, 0, 0, 0, 0, 0, 0, 0, 0, 0, 0, 0, 0, 0, 0, 0, 0, 0, 0, 0, 0, 0, 0, 0, 0, 0, 0, 0, 0, 0, 0, 0, 0, 0, 0, 0, 0, 0, 0, 0, 0, 0, 0, 0, 0, 0, 0, 0, 0, 0, 0, 0, 0, 0, 0, 0, 0, 0, 0, 0, 0, 0, 0, 0, 0, 0, 0, 0, 0, 0, 0, 5, 1, 1, 1, 1, 0, 1, 1, 1, 1, 1, 0, 1, 0, 0, 1, 1, 0, 0, 1, 0, 0, 0, 1, 1, 0, 0, 1, 0, 0, 0, 0, 0, 0, 0, 0, 0, 0, 0, 0, 0, 0, 0, 0, 0, 0, 0, 0, 0, 0, 0, 0, 0, 0, 0, 0, 0, 0, 0, 0, 0, 0, 0, 0, 0, 0, 0, 0, 0, 0, 0, 0, 0, 0, 0, 0, 0, 0, 0, 0, 0, 0, 0, 0, 0, 0, 0, 0, 0, 0, 0, 0, 0, 0, 0, 0, 0, 0, 0, 0, 0, 0, 0, 0, 0, 0, 0, 0, 0, 0, 0, 0, 0, 0, 0, 0, 0, 0, 0, 0, 0, 0, 0, 0, 0, 0, 0, 0, 0, 0, 0, 0, 0, 0, 0, 0, 0, 0, 0, 0, 0, 0, 0, 0, 0, 0, 0, 0, 1, 1, 1, 1, 1, 1, 1, 1, 1, 1, 1, 1, 1, 1, 1, 1, 1, 1, 1, 1, 1, 1, 1, 1, 1, 1, 1, 1, 1, 1, 1, 1, 1, 1, 1, 1, 1, 1, 1, 1, 1, 1, 1, 1, 1, 1, 1, 1, 1, 1, 1, 1, 1, 1, 1, 1, 1, 1, 1, 1, 1, 1, 1, 1, 1, 1, 1, 1, 1, 1, 1, 1, 1, 1, 1, 1, 1, 1, 1, 1, 1, 1, 1, 1, 1, 1, 1, 1, 1, 1, 1, 1, 1, 1, 1, 1, 1, 1, 1, 1, 1, 1, 1, 1, 1, 1, 1, 1, 1, 1, 1, 1, 1, 1, 1, 1, 1, 1, 1, 1, 1, 1, 1, 1, 1, 1, 1, 1, 1, 1, 1, 1, 1, 1, 1, 1, 1, 1, 1, 1, 1, 1, 1, 1, 1, 1, 1, 1, 1, 1, 1, 1, 1, 1, 1, 1, 1, 1, 1, 1, 1, 1, 1, 1, 1, 1, 1, 1, 0, 1, 1, 1, 1, 1, 1, 1, 3, 3, 0, 0, 0, 0, 0, 0, 0, 0, 0, 0, 0, 0, 0, 0, 0, 0, 0, 0, 0, 0, 0, 0, 0, 0, 0, 0, 0, 0, 0, 0, 0, 0, 0, 0, 0, 0, 0, 0, 0, 0, 0, 0, 0, 0, 0, 0, 0, 0, 0, 0, 0, 0, 0, 0, 0, 3, 5, 5, 4, 4, 4])
me_cube_003.materials.append(mat_black)
me_cube_003.materials.append(None)
me_cube_003.materials.append(None)
me_cube_003.materials.append(mat_purple)
me_cube_003.materials.append(mat_orange)
me_cube_003.materials.append(mat_green_001)
me_cube_003.use_remesh_preserve_volume = False
me_cube_003.use_remesh_preserve_attributes = False
me_cube_003.use_mirror_vertex_groups = False
me_cube_003.update()

# ---- objects
ob_bottom = bpy.data.objects.new('Bottom', me_cube_003)

# ---- transforms, parenting, visibility, modifiers, constraints
ob_bottom.location = (1.272, 21.78, 31.0)
ob_bottom.scale = (1.0, 1.0, 1.091)
ob_bottom.show_wire = True
ob_bottom.lineart.crease_threshold = 0.0

# ---- collection membership
col_collection_1.objects.link(ob_bottom)

# ---- scene / render settings (as saved in the file)
scene.frame_start = 1; scene.frame_end = 250; scene.frame_set(5)
scene.render.engine = 'BLENDER_EEVEE_NEXT'
scene.render.resolution_percentage = 50
scene.render.dither_intensity = 0.0
scene.cycles.use_denoising = False
scene.cycles.samples = 10
scene.cycles.sampling_pattern = 'TABULATED_SOBOL'
scene.cycles.light_sampling_threshold = 0.0
scene.cycles.use_adaptive_sampling = False
scene.cycles.use_light_tree = False
scene.cycles.blur_glossy = 0.0
scene.cycles.pixel_filter_type = 'GAUSSIAN'
scene.cycles.sample_clamp_indirect = 0.0
scene.view_settings.view_transform = 'Standard'
bpy.context.view_layer.update()

# ---- added for rendering (the .blend has no active camera and no usable light): camera, sun
cam_auto = bpy.data.cameras.new('AutoCamera')
cam_auto.lens = 50.0
cam_auto.sensor_width = 36.0
cam_auto.clip_end = 1174.86
ob_auto_camera = bpy.data.objects.new('AutoCamera', cam_auto)
scene.collection.objects.link(ob_auto_camera)
ob_auto_camera.location = (66.0962, -80.3101, 56.9296)
ob_auto_camera.rotation_euler = (1.09748, -7.21219e-08, 0.694738)
scene.camera = ob_auto_camera
light_auto_sun = bpy.data.lights.new('AutoSun', 'SUN')
light_auto_sun.energy = 3.0
light_auto_sun.angle = 0.0523599
ob_auto_sun = bpy.data.objects.new('AutoSun', light_auto_sun)
scene.collection.objects.link(ob_auto_sun)
ob_auto_sun.rotation_euler = (0.872665, 0.174533, 0.523599)
bpy.context.view_layer.update()

